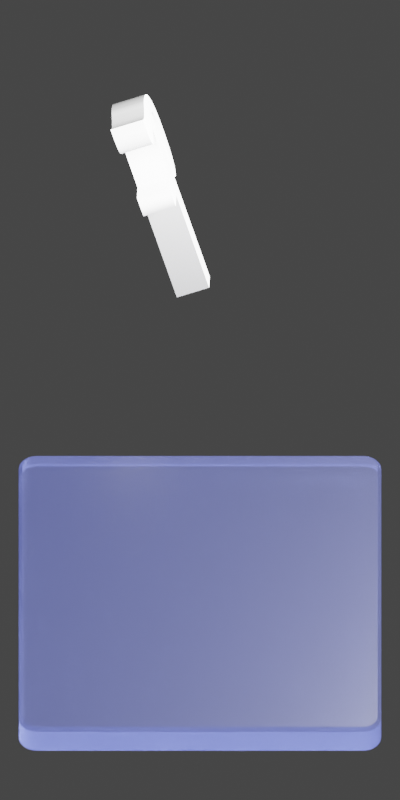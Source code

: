 # Source: Flixr.blend  (saved by Blender 3.3.6; exported with 4.5.12 LTS)
import bpy
from mathutils import Matrix  # noqa: F401  (used for matrix-valued properties, if any)

bpy.ops.wm.read_factory_settings(use_empty=True)
scene = bpy.context.scene
scene.name = 'Scene'

# ---- collections
col_collection = bpy.data.collections.new('Collection'); scene.collection.children.link(col_collection)

# ---- materials (node trees are filled in below, after node groups)
mat_material = bpy.data.materials.new('Material')
mat_material.alpha_threshold = 0.0
mat_material.roughness = 0.5
mat_material.line_color = (0.0, 0.0, 0.0, 1.0)
mat_material_001 = bpy.data.materials.new('Material.001')

# ---- node groups
ng_auto_smooth = bpy.data.node_groups.new('Auto Smooth', 'GeometryNodeTree')
_s = ng_auto_smooth.interface.new_socket(name='Geometry', in_out='OUTPUT', socket_type='NodeSocketGeometry')
_s = ng_auto_smooth.interface.new_socket(name='Geometry', in_out='INPUT', socket_type='NodeSocketGeometry')
_s = ng_auto_smooth.interface.new_socket(name='Angle', in_out='INPUT', socket_type='NodeSocketFloat')
_s.subtype = 'ANGLE'
_s.min_value = 0.0
_s.max_value = 3.142
ng_auto_smooth.is_modifier = True
_N = ng_auto_smooth.nodes; _L = ng_auto_smooth.links
n0 = _N.new('NodeGroupOutput'); n0.name = 'Group Output'; n0.location = (480, -100)
n1 = _N.new('NodeGroupInput'); n1.name = 'Group Input'; n1.location = (-420, -300)
n2 = _N.new('NodeGroupInput'); n2.name = 'Group Input.001'; n2.location = (-60, -100)
n3 = _N.new('GeometryNodeSetShadeSmooth'); n3.name = 'Set Shade Smooth'; n3.location = (120, -100)
n3.domain = 'EDGE'
n4 = _N.new('GeometryNodeSetShadeSmooth'); n4.name = 'Set Shade Smooth.001'; n4.location = (300, -100)
n5 = _N.new('GeometryNodeInputMeshEdgeAngle'); n5.name = 'Edge Angle'; n5.location = (-420, -220)
n6 = _N.new('GeometryNodeInputEdgeSmooth'); n6.name = 'Is Edge Smooth'; n6.location = (-60, -160)
n7 = _N.new('GeometryNodeInputShadeSmooth'); n7.name = 'Is Face Smooth'; n7.location = (-240, -340)
n8 = _N.new('FunctionNodeBooleanMath'); n8.name = 'Boolean Math'; n8.location = (-60, -220)
n9 = _N.new('FunctionNodeCompare'); n9.name = 'Compare'; n9.location = (-240, -180)
n9.operation = 'LESS_EQUAL'
_L.new(n5.outputs[0], n9.inputs[0])
_L.new(n4.outputs[0], n0.inputs[0])
_L.new(n1.outputs[1], n9.inputs[1])
_L.new(n9.outputs[0], n8.inputs[0])
_L.new(n7.outputs[0], n8.inputs[1])
_L.new(n2.outputs[0], n3.inputs[0])
_L.new(n6.outputs[0], n3.inputs[1])
_L.new(n3.outputs[0], n4.inputs[0])
_L.new(n8.outputs[0], n3.inputs[2])
n0.is_active_output = True

# ---- material node trees
mat_material.use_nodes = True; mat_material.node_tree.nodes.clear()
_N = mat_material.node_tree.nodes; _L = mat_material.node_tree.links
n0 = _N.new('ShaderNodeOutputMaterial'); n0.name = 'Material Output'; n0.location = (308, 300)
n1 = _N.new('ShaderNodeBsdfPrincipled'); n1.name = 'Principled BSDF'; n1.location = (18, 300)
n1.distribution = 'GGX'
n1.subsurface_method = 'RANDOM_WALK_SKIN'
n1.inputs[2].default_value = 0.25
n1.inputs[3].default_value = 1.45
n1.inputs[18].default_value = 1.0
n1.inputs[19].default_value = 0.1875
n1.inputs[20].default_value = 0.75
n1.inputs[27].default_value = (0.1845, 0.2232, 0.6445, 1.0)
n1.inputs[28].default_value = 0.25
n2 = _N.new('ShaderNodeValToRGB'); n2.name = 'ColorRamp'; n2.location = (-532, 167)
while len(n2.color_ramp.elements) > 1: n2.color_ramp.elements.remove(n2.color_ramp.elements[-1])
n2.color_ramp.elements[0].position = 0.0; n2.color_ramp.elements[0].color = (0.1845, 0.2232, 0.6445, 1.0)
_e = n2.color_ramp.elements.new(1.0); _e.color = (1.0, 1.0, 1.0, 1.0)
n2.inputs[0].default_value = 0.0
_L.new(n1.outputs[0], n0.inputs[0])
_L.new(n2.outputs[0], n1.inputs[0])
n0.is_active_output = True
mat_material_001.use_nodes = True; mat_material_001.node_tree.nodes.clear()
_N = mat_material_001.node_tree.nodes; _L = mat_material_001.node_tree.links
n0 = _N.new('ShaderNodeBsdfPrincipled'); n0.name = 'Principled BSDF'; n0.location = (10, 300)
n0.distribution = 'GGX'
n0.subsurface_method = 'RANDOM_WALK_SKIN'
n0.inputs[0].default_value = (1.0, 1.0, 1.0, 1.0)
n0.inputs[3].default_value = 1.45
n0.inputs[27].default_value = (0.0, 0.0, 0.0, 1.0)
n0.inputs[28].default_value = 1.0
n1 = _N.new('ShaderNodeOutputMaterial'); n1.name = 'Material Output'; n1.location = (300, 300)
_L.new(n0.outputs[0], n1.inputs[0])
n1.is_active_output = True

# ---- world
world_world = bpy.data.worlds.new('World'); scene.world = world_world
world_world.use_nodes = True; world_world.node_tree.nodes.clear()
_N = world_world.node_tree.nodes; _L = world_world.node_tree.links
n0 = _N.new('ShaderNodeOutputWorld'); n0.name = 'World Output'; n0.location = (300, 300)
n1 = _N.new('ShaderNodeBackground'); n1.name = 'Background'; n1.location = (10, 300)
n1.inputs[0].default_value = (0.05088, 0.05088, 0.05088, 1.0)
_L.new(n1.outputs[0], n0.inputs[0])
n0.is_active_output = True
world_world.color = (0.05088, 0.05088, 0.05088)
world_world.use_sun_shadow = False
world_world.sun_shadow_jitter_overblur = 0.0

# ---- cameras
cam_camera = bpy.data.cameras.new('Camera')
cam_camera.type = 'ORTHO'
cam_camera.clip_end = 100.0
cam_camera.ortho_scale = 4.414

# ---- lights
light_light = bpy.data.lights.new('Light', 'POINT')
light_light.transmission_factor = 0.0
light_light.energy = 1e+04
light_light.shadow_soft_size = 1.0
light_light.shadow_maximum_resolution = 0.006
light_light.use_absolute_resolution = True

# ---- meshes
me_cube = bpy.data.meshes.new('Cube')
me_cube.from_pydata([(0.0, 0.09943, -1.0), (0.0, -0.09943, -1.0), (1.0, 0.09943, 0.0), (1.0, -0.09943, 0.0), (0.0, 0.09943, 0.0), (0.0, -0.09943, 0.0), (1.0, 0.09943, -0.9), (0.9, 0.09943, -1.0), (0.9981, 0.09943, -0.9195), (0.9924, 0.09943, -0.9383), (0.9831, 0.09943, -0.9556), (0.9707, 0.09943, -0.9707), (0.9556, 0.09943, -0.9831), (0.9383, 0.09943, -0.9924), (0.9195, 0.09943, -0.9981), (0.9, -0.09943, -1.0), (1.0, -0.09943, -0.9), (0.9195, -0.09943, -0.9981), (0.9383, -0.09943, -0.9924), (0.9556, -0.09943, -0.9831), (0.9707, -0.09943, -0.9707), (0.9831, -0.09943, -0.9556), (0.9924, -0.09943, -0.9383), (0.9981, -0.09943, -0.9195)], [], [(0, 4, 2, 6, 8, 9, 10, 11, 12, 13, 14, 7), (15, 17, 18, 19, 20, 21, 22, 23, 16, 3, 5, 1), (0, 7, 15, 1), (15, 7, 14, 17), (17, 14, 13, 18), (18, 13, 12, 19), (19, 12, 11, 20), (20, 11, 10, 21), (21, 10, 9, 22), (22, 9, 8, 23), (23, 8, 6, 16), (6, 2, 3, 16)])
me_cube.polygons.foreach_set('use_smooth', [True] * 12)
_uv = me_cube.uv_layers.new(name='UVMap')
_uv.uv.foreach_set('vector', [0.375, 0.375, 0.5, 0.375, 0.5, 0.5, 0.3875, 0.5, 0.3851, 0.4998, 0.3827, 0.499, 0.3806, 0.4979, 0.3787, 0.4963, 0.3771, 0.4944, 0.376, 0.4923, 0.3752, 0.4899, 0.375, 0.4875, 0.375, 0.7625, 0.3752, 0.7601, 0.376, 0.7577, 0.3771, 0.7556, 0.3787, 0.7537, 0.3806, 0.7521, 0.3827, 0.751, 0.3851, 0.7502, 0.3875, 0.75, 0.5, 0.75, 0.5, 0.875, 0.375, 0.875, 0.25, 0.5, 0.3625, 0.5, 0.3625, 0.75, 0.25, 0.75, 0.3625, 0.75, 0.3625, 0.5, 0.3649, 0.5, 0.3649, 0.75, 0.3649, 0.75, 0.3649, 0.5, 0.3673, 0.5, 0.3673, 0.75, 0.3673, 0.75, 0.3673, 0.5, 0.3694, 0.5, 0.3694, 0.75, 0.3694, 0.75, 0.3694, 0.5, 0.375, 0.5, 0.375, 0.75, 0.375, 0.75, 0.375, 0.5, 0.3806, 0.5, 0.3806, 0.75, 0.3806, 0.75, 0.3806, 0.5, 0.3827, 0.5, 0.3827, 0.75, 0.3827, 0.75, 0.3827, 0.5, 0.3851, 0.5, 0.3851, 0.75, 0.3851, 0.75, 0.3851, 0.5, 0.3875, 0.5, 0.3875, 0.75, 0.3875, 0.5, 0.5, 0.5, 0.5, 0.75, 0.3875, 0.75])
me_cube.materials.append(mat_material)
me_cube.use_mirror_vertex_groups = False
me_cube.update()
me_text = bpy.data.meshes.new('Text')
me_text.from_pydata([(-0.1322, -0.4033, 0.04), (-0.03559, 0.04501, 0.04), (-0.04249, 0.04458, 0.04), (-0.04913, 0.04374, 0.04), (-0.05549, 0.04249, 0.04), (-0.06157, 0.04084, 0.04), (-0.06738, 0.03877, 0.04), (-0.07292, 0.03629, 0.04), (-0.07818, 0.0334, 0.04), (-0.08316, 0.0301, 0.04), (-0.08787, 0.02639, 0.04), (-0.09231, 0.02227, 0.04), (-0.09647, 0.01774, 0.04), (-0.1004, 0.0128, 0.04), (-0.1039, 0.007339, 0.04), (-0.1072, 0.001257, 0.04), (-0.1102, -0.00545, 0.04), (-0.1128, -0.01278, 0.04), (-0.1152, -0.02074, 0.04), (-0.1172, -0.02932, 0.04), (-0.1189, -0.03852, 0.04), (-0.1203, -0.04835, 0.04), (-0.1214, -0.05881, 0.04), (-0.1222, -0.06988, 0.04), (-0.1227, -0.08159, 0.04), (-0.1228, -0.09391, 0.04), (-0.1228, -0.09795, 0.04), (-0.1227, -0.1018, 0.04), (-0.1225, -0.1054, 0.04), (-0.1223, -0.1088, 0.04), (-0.122, -0.112, 0.04), (-0.1217, -0.115, 0.04), (-0.1212, -0.1177, 0.04), (-0.1207, -0.1203, 0.04), (-0.1202, -0.1227, 0.04), (-0.1196, -0.1248, 0.04), (-0.1189, -0.1268, 0.04), (-0.1181, -0.1285, 0.04), (-0.1174, -0.13, 0.04), (-0.1167, -0.1315, 0.04), (-0.1161, -0.1328, 0.04), (-0.1155, -0.134, 0.04), (-0.115, -0.1351, 0.04), (-0.1146, -0.1361, 0.04), (-0.1143, -0.137, 0.04), (-0.114, -0.1377, 0.04), (-0.1137, -0.1384, 0.04), (-0.1136, -0.1389, 0.04), (-0.1135, -0.1393, 0.04), (-0.1134, -0.1396, 0.04), (-0.1193, -0.1394, 0.04), (-0.125, -0.1391, 0.04), (-0.1304, -0.1386, 0.04), (-0.1355, -0.1379, 0.04), (-0.1404, -0.1369, 0.04), (-0.1451, -0.1358, 0.04), (-0.1494, -0.1344, 0.04), (-0.1536, -0.1328, 0.04), (-0.1574, -0.1311, 0.04), (-0.161, -0.1291, 0.04), (-0.1644, -0.1269, 0.04), (-0.1675, -0.1245, 0.04), (-0.1703, -0.1218, 0.04), (-0.1729, -0.1189, 0.04), (-0.1752, -0.1157, 0.04), (-0.1773, -0.1122, 0.04), (-0.1792, -0.1084, 0.04), (-0.1808, -0.1044, 0.04), (-0.1822, -0.1001, 0.04), (-0.1833, -0.09552, 0.04), (-0.1841, -0.09066, 0.04), (-0.1848, -0.08553, 0.04), (-0.1851, -0.08013, 0.04), (-0.1852, -0.07445, 0.04), (-0.1851, -0.06657, 0.04), (-0.1846, -0.0588, 0.04), (-0.1838, -0.05115, 0.04), (-0.1826, -0.04362, 0.04), (-0.1812, -0.0362, 0.04), (-0.1794, -0.0289, 0.04), (-0.1773, -0.02171, 0.04), (-0.1748, -0.01465, 0.04), (-0.172, -0.007694, 0.04), (-0.1689, -0.000859, 0.04), (-0.1655, 0.005859, 0.04), (-0.1618, 0.01246, 0.04), (-0.1577, 0.0189, 0.04), (-0.1532, 0.02513, 0.04), (-0.1483, 0.03115, 0.04), (-0.143, 0.03696, 0.04), (-0.1373, 0.04256, 0.04), (-0.1313, 0.04795, 0.04), (-0.1249, 0.05313, 0.04), (-0.1181, 0.0581, 0.04), (-0.1109, 0.06286, 0.04), (-0.1033, 0.06741, 0.04), (-0.09529, 0.07175, 0.04), (-0.08693, 0.07588, 0.04), (-0.07818, 0.07974, 0.04), (-0.06904, 0.08327, 0.04), (-0.05952, 0.08645, 0.04), (-0.0496, 0.08931, 0.04), (-0.03931, 0.09182, 0.04), (-0.02862, 0.094, 0.04), (-0.01755, 0.09585, 0.04), (-0.006093, 0.09736, 0.04), (0.005753, 0.09854, 0.04), (0.01798, 0.09937, 0.04), (0.0306, 0.09988, 0.04), (0.04361, 0.1, 0.04), (0.04637, 0.1, 0.04), (0.04928, 0.09995, 0.04), (0.05233, 0.09984, 0.04), (0.05554, 0.09967, 0.04), (0.0589, 0.09946, 0.04), (0.0624, 0.09921, 0.04), (0.06606, 0.0989, 0.04), (0.06986, 0.09855, 0.04), (0.07381, 0.09816, 0.04), (0.07791, 0.09771, 0.04), (0.08216, 0.09723, 0.04), (0.08656, 0.09669, 0.04), (0.09442, 0.09594, 0.04), (0.1019, 0.09525, 0.04), (0.109, 0.09463, 0.04), (0.1156, 0.09408, 0.04), (0.1219, 0.09359, 0.04), (0.1278, 0.09317, 0.04), (0.1333, 0.09281, 0.04), (0.1385, 0.09251, 0.04), (0.1432, 0.09229, 0.04), (0.1475, 0.09212, 0.04), (0.1515, 0.09202, 0.04), (0.155, 0.09199, 0.04), (0.1609, 0.09205, 0.04), (0.1666, 0.09222, 0.04), (0.1721, 0.09249, 0.04), (0.1775, 0.09289, 0.04), (0.1828, 0.09339, 0.04), (0.1879, 0.094, 0.04), (0.1929, 0.09473, 0.04), (0.1977, 0.09557, 0.04), (0.2023, 0.09652, 0.04), (0.2068, 0.09758, 0.04), (0.2112, 0.09876, 0.04), (0.2154, 0.1, 0.04), (0.2151, 0.09894, 0.04), (0.2147, 0.09763, 0.04), (0.2142, 0.09612, 0.04), (0.2137, 0.09442, 0.04), (0.2132, 0.09251, 0.04), (0.2126, 0.0904, 0.04), (0.2119, 0.08809, 0.04), (0.2112, 0.08558, 0.04), (0.2105, 0.08287, 0.04), (0.2097, 0.07996, 0.04), (0.2089, 0.07685, 0.04), (0.208, 0.07354, 0.04), (0.2071, 0.07017, 0.04), (0.206, 0.06688, 0.04), (0.2048, 0.06368, 0.04), (0.2035, 0.06056, 0.04), (0.2021, 0.05753, 0.04), (0.2006, 0.05458, 0.04), (0.1989, 0.05171, 0.04), (0.1972, 0.04893, 0.04), (0.1953, 0.04623, 0.04), (0.1933, 0.04361, 0.04), (0.1911, 0.04108, 0.04), (0.1889, 0.03864, 0.04), (0.1866, 0.0363, 0.04), (0.1841, 0.0341, 0.04), (0.1814, 0.03203, 0.04), (0.1787, 0.0301, 0.04), (0.1758, 0.0283, 0.04), (0.1727, 0.02664, 0.04), (0.1695, 0.02511, 0.04), (0.1662, 0.02372, 0.04), (0.1628, 0.02247, 0.04), (0.1592, 0.02134, 0.04), (0.1555, 0.02036, 0.04), (0.1517, 0.01951, 0.04), (0.145, 0.0196, 0.04), (0.1381, 0.01986, 0.04), (0.1309, 0.02031, 0.04), (0.1236, 0.02093, 0.04), (0.1161, 0.02172, 0.04), (0.1084, 0.0227, 0.04), (0.1004, 0.02385, 0.04), (0.0923, 0.02518, 0.04), (0.08396, 0.02668, 0.04), (0.07541, 0.02836, 0.04), (0.06666, 0.03022, 0.04), (0.0577, 0.03226, 0.04), (0.02952, -0.1013, 0.04), (0.1275, -0.1013, 0.04), (0.1168, -0.151, 0.04), (0.01878, -0.151, 0.04), (-0.03559, -0.4033, 0.04), (-0.1322, -0.4033, -0.04), (-0.03559, 0.04501, -0.04), (-0.04249, 0.04458, -0.04), (-0.04913, 0.04374, -0.04), (-0.05549, 0.04249, -0.04), (-0.06157, 0.04084, -0.04), (-0.06738, 0.03877, -0.04), (-0.07292, 0.03629, -0.04), (-0.07818, 0.0334, -0.04), (-0.08316, 0.0301, -0.04), (-0.08787, 0.02639, -0.04), (-0.09231, 0.02227, -0.04), (-0.09647, 0.01774, -0.04), (-0.1004, 0.0128, -0.04), (-0.1039, 0.007339, -0.04), (-0.1072, 0.001257, -0.04), (-0.1102, -0.00545, -0.04), (-0.1128, -0.01278, -0.04), (-0.1152, -0.02074, -0.04), (-0.1172, -0.02932, -0.04), (-0.1189, -0.03852, -0.04), (-0.1203, -0.04835, -0.04), (-0.1214, -0.05881, -0.04), (-0.1222, -0.06988, -0.04), (-0.1227, -0.08159, -0.04), (-0.1228, -0.09391, -0.04), (-0.1228, -0.09795, -0.04), (-0.1227, -0.1018, -0.04), (-0.1225, -0.1054, -0.04), (-0.1223, -0.1088, -0.04), (-0.122, -0.112, -0.04), (-0.1217, -0.115, -0.04), (-0.1212, -0.1177, -0.04), (-0.1207, -0.1203, -0.04), (-0.1202, -0.1227, -0.04), (-0.1196, -0.1248, -0.04), (-0.1189, -0.1268, -0.04), (-0.1181, -0.1285, -0.04), (-0.1174, -0.13, -0.04), (-0.1167, -0.1315, -0.04), (-0.1161, -0.1328, -0.04), (-0.1155, -0.134, -0.04), (-0.115, -0.1351, -0.04), (-0.1146, -0.1361, -0.04), (-0.1143, -0.137, -0.04), (-0.114, -0.1377, -0.04), (-0.1137, -0.1384, -0.04), (-0.1136, -0.1389, -0.04), (-0.1135, -0.1393, -0.04), (-0.1134, -0.1396, -0.04), (-0.1193, -0.1394, -0.04), (-0.125, -0.1391, -0.04), (-0.1304, -0.1386, -0.04), (-0.1355, -0.1379, -0.04), (-0.1404, -0.1369, -0.04), (-0.1451, -0.1358, -0.04), (-0.1494, -0.1344, -0.04), (-0.1536, -0.1328, -0.04), (-0.1574, -0.1311, -0.04), (-0.161, -0.1291, -0.04), (-0.1644, -0.1269, -0.04), (-0.1675, -0.1245, -0.04), (-0.1703, -0.1218, -0.04), (-0.1729, -0.1189, -0.04), (-0.1752, -0.1157, -0.04), (-0.1773, -0.1122, -0.04), (-0.1792, -0.1084, -0.04), (-0.1808, -0.1044, -0.04), (-0.1822, -0.1001, -0.04), (-0.1833, -0.09552, -0.04), (-0.1841, -0.09066, -0.04), (-0.1848, -0.08553, -0.04), (-0.1851, -0.08013, -0.04), (-0.1852, -0.07445, -0.04), (-0.1851, -0.06657, -0.04), (-0.1846, -0.0588, -0.04), (-0.1838, -0.05115, -0.04), (-0.1826, -0.04362, -0.04), (-0.1812, -0.0362, -0.04), (-0.1794, -0.0289, -0.04), (-0.1773, -0.02171, -0.04), (-0.1748, -0.01465, -0.04), (-0.172, -0.007694, -0.04), (-0.1689, -0.000859, -0.04), (-0.1655, 0.005859, -0.04), (-0.1618, 0.01246, -0.04), (-0.1577, 0.0189, -0.04), (-0.1532, 0.02513, -0.04), (-0.1483, 0.03115, -0.04), (-0.143, 0.03696, -0.04), (-0.1373, 0.04256, -0.04), (-0.1313, 0.04795, -0.04), (-0.1249, 0.05313, -0.04), (-0.1181, 0.0581, -0.04), (-0.1109, 0.06286, -0.04), (-0.1033, 0.06741, -0.04), (-0.09529, 0.07175, -0.04), (-0.08693, 0.07588, -0.04), (-0.07818, 0.07974, -0.04), (-0.06904, 0.08327, -0.04), (-0.05952, 0.08645, -0.04), (-0.0496, 0.08931, -0.04), (-0.03931, 0.09182, -0.04), (-0.02862, 0.094, -0.04), (-0.01755, 0.09585, -0.04), (-0.006093, 0.09736, -0.04), (0.005753, 0.09854, -0.04), (0.01798, 0.09937, -0.04), (0.0306, 0.09988, -0.04), (0.04361, 0.1, -0.04), (0.04637, 0.1, -0.04), (0.04928, 0.09995, -0.04), (0.05233, 0.09984, -0.04), (0.05554, 0.09967, -0.04), (0.0589, 0.09946, -0.04), (0.0624, 0.09921, -0.04), (0.06606, 0.0989, -0.04), (0.06986, 0.09855, -0.04), (0.07381, 0.09816, -0.04), (0.07791, 0.09771, -0.04), (0.08216, 0.09723, -0.04), (0.08656, 0.09669, -0.04), (0.09442, 0.09594, -0.04), (0.1019, 0.09525, -0.04), (0.109, 0.09463, -0.04), (0.1156, 0.09408, -0.04), (0.1219, 0.09359, -0.04), (0.1278, 0.09317, -0.04), (0.1333, 0.09281, -0.04), (0.1385, 0.09251, -0.04), (0.1432, 0.09229, -0.04), (0.1475, 0.09212, -0.04), (0.1515, 0.09202, -0.04), (0.155, 0.09199, -0.04), (0.1609, 0.09205, -0.04), (0.1666, 0.09222, -0.04), (0.1721, 0.09249, -0.04), (0.1775, 0.09289, -0.04), (0.1828, 0.09339, -0.04), (0.1879, 0.094, -0.04), (0.1929, 0.09473, -0.04), (0.1977, 0.09557, -0.04), (0.2023, 0.09652, -0.04), (0.2068, 0.09758, -0.04), (0.2112, 0.09876, -0.04), (0.2154, 0.1, -0.04), (0.2151, 0.09894, -0.04), (0.2147, 0.09763, -0.04), (0.2142, 0.09612, -0.04), (0.2137, 0.09442, -0.04), (0.2132, 0.09251, -0.04), (0.2126, 0.0904, -0.04), (0.2119, 0.08809, -0.04), (0.2112, 0.08558, -0.04), (0.2105, 0.08287, -0.04), (0.2097, 0.07996, -0.04), (0.2089, 0.07685, -0.04), (0.208, 0.07354, -0.04), (0.2071, 0.07017, -0.04), (0.206, 0.06688, -0.04), (0.2048, 0.06368, -0.04), (0.2035, 0.06056, -0.04), (0.2021, 0.05753, -0.04), (0.2006, 0.05458, -0.04), (0.1989, 0.05171, -0.04), (0.1972, 0.04893, -0.04), (0.1953, 0.04623, -0.04), (0.1933, 0.04361, -0.04), (0.1911, 0.04108, -0.04), (0.1889, 0.03864, -0.04), (0.1866, 0.0363, -0.04), (0.1841, 0.0341, -0.04), (0.1814, 0.03203, -0.04), (0.1787, 0.0301, -0.04), (0.1758, 0.0283, -0.04), (0.1727, 0.02664, -0.04), (0.1695, 0.02511, -0.04), (0.1662, 0.02372, -0.04), (0.1628, 0.02247, -0.04), (0.1592, 0.02134, -0.04), (0.1555, 0.02036, -0.04), (0.1517, 0.01951, -0.04), (0.145, 0.0196, -0.04), (0.1381, 0.01986, -0.04), (0.1309, 0.02031, -0.04), (0.1236, 0.02093, -0.04), (0.1161, 0.02172, -0.04), (0.1084, 0.0227, -0.04), (0.1004, 0.02385, -0.04), (0.0923, 0.02518, -0.04), (0.08396, 0.02668, -0.04), (0.07541, 0.02836, -0.04), (0.06666, 0.03022, -0.04), (0.0577, 0.03226, -0.04), (0.02952, -0.1013, -0.04), (0.1275, -0.1013, -0.04), (0.1168, -0.151, -0.04), (0.01878, -0.151, -0.04), (-0.03559, -0.4033, -0.04), (-0.1322, -0.4033, -0.04), (-0.1322, -0.4033, 0.04), (-0.03559, 0.04501, -0.04), (-0.03559, 0.04501, 0.04), (-0.04249, 0.04458, -0.04), (-0.04249, 0.04458, 0.04), (-0.04913, 0.04374, -0.04), (-0.04913, 0.04374, 0.04), (-0.05549, 0.04249, -0.04), (-0.05549, 0.04249, 0.04), (-0.06157, 0.04084, -0.04), (-0.06157, 0.04084, 0.04), (-0.06738, 0.03877, -0.04), (-0.06738, 0.03877, 0.04), (-0.07292, 0.03629, -0.04), (-0.07292, 0.03629, 0.04), (-0.07818, 0.0334, -0.04), (-0.07818, 0.0334, 0.04), (-0.08316, 0.0301, -0.04), (-0.08316, 0.0301, 0.04), (-0.08787, 0.02639, -0.04), (-0.08787, 0.02639, 0.04), (-0.09231, 0.02227, -0.04), (-0.09231, 0.02227, 0.04), (-0.09647, 0.01774, -0.04), (-0.09647, 0.01774, 0.04), (-0.1004, 0.0128, -0.04), (-0.1004, 0.0128, 0.04), (-0.1039, 0.007339, -0.04), (-0.1039, 0.007339, 0.04), (-0.1072, 0.001257, -0.04), (-0.1072, 0.001257, 0.04), (-0.1102, -0.00545, -0.04), (-0.1102, -0.00545, 0.04), (-0.1128, -0.01278, -0.04), (-0.1128, -0.01278, 0.04), (-0.1152, -0.02074, -0.04), (-0.1152, -0.02074, 0.04), (-0.1172, -0.02932, -0.04), (-0.1172, -0.02932, 0.04), (-0.1189, -0.03852, -0.04), (-0.1189, -0.03852, 0.04), (-0.1203, -0.04835, -0.04), (-0.1203, -0.04835, 0.04), (-0.1214, -0.05881, -0.04), (-0.1214, -0.05881, 0.04), (-0.1222, -0.06988, -0.04), (-0.1222, -0.06988, 0.04), (-0.1227, -0.08159, -0.04), (-0.1227, -0.08159, 0.04), (-0.1228, -0.09391, -0.04), (-0.1228, -0.09391, 0.04), (-0.1228, -0.09795, -0.04), (-0.1228, -0.09795, 0.04), (-0.1227, -0.1018, -0.04), (-0.1227, -0.1018, 0.04), (-0.1225, -0.1054, -0.04), (-0.1225, -0.1054, 0.04), (-0.1223, -0.1088, -0.04), (-0.1223, -0.1088, 0.04), (-0.122, -0.112, -0.04), (-0.122, -0.112, 0.04), (-0.1217, -0.115, -0.04), (-0.1217, -0.115, 0.04), (-0.1212, -0.1177, -0.04), (-0.1212, -0.1177, 0.04), (-0.1207, -0.1203, -0.04), (-0.1207, -0.1203, 0.04), (-0.1202, -0.1227, -0.04), (-0.1202, -0.1227, 0.04), (-0.1196, -0.1248, -0.04), (-0.1196, -0.1248, 0.04), (-0.1189, -0.1268, -0.04), (-0.1189, -0.1268, 0.04), (-0.1181, -0.1285, -0.04), (-0.1181, -0.1285, 0.04), (-0.1174, -0.13, -0.04), (-0.1174, -0.13, 0.04), (-0.1167, -0.1315, -0.04), (-0.1167, -0.1315, 0.04), (-0.1161, -0.1328, -0.04), (-0.1161, -0.1328, 0.04), (-0.1155, -0.134, -0.04), (-0.1155, -0.134, 0.04), (-0.115, -0.1351, -0.04), (-0.115, -0.1351, 0.04), (-0.1146, -0.1361, -0.04), (-0.1146, -0.1361, 0.04), (-0.1143, -0.137, -0.04), (-0.1143, -0.137, 0.04), (-0.114, -0.1377, -0.04), (-0.114, -0.1377, 0.04), (-0.1137, -0.1384, -0.04), (-0.1137, -0.1384, 0.04), (-0.1136, -0.1389, -0.04), (-0.1136, -0.1389, 0.04), (-0.1135, -0.1393, -0.04), (-0.1135, -0.1393, 0.04), (-0.1134, -0.1396, -0.04), (-0.1134, -0.1396, 0.04), (-0.1193, -0.1394, -0.04), (-0.1193, -0.1394, 0.04), (-0.125, -0.1391, -0.04), (-0.125, -0.1391, 0.04), (-0.1304, -0.1386, -0.04), (-0.1304, -0.1386, 0.04), (-0.1355, -0.1379, -0.04), (-0.1355, -0.1379, 0.04), (-0.1404, -0.1369, -0.04), (-0.1404, -0.1369, 0.04), (-0.1451, -0.1358, -0.04), (-0.1451, -0.1358, 0.04), (-0.1494, -0.1344, -0.04), (-0.1494, -0.1344, 0.04), (-0.1536, -0.1328, -0.04), (-0.1536, -0.1328, 0.04), (-0.1574, -0.1311, -0.04), (-0.1574, -0.1311, 0.04), (-0.161, -0.1291, -0.04), (-0.161, -0.1291, 0.04), (-0.1644, -0.1269, -0.04), (-0.1644, -0.1269, 0.04), (-0.1675, -0.1245, -0.04), (-0.1675, -0.1245, 0.04), (-0.1703, -0.1218, -0.04), (-0.1703, -0.1218, 0.04), (-0.1729, -0.1189, -0.04), (-0.1729, -0.1189, 0.04), (-0.1752, -0.1157, -0.04), (-0.1752, -0.1157, 0.04), (-0.1773, -0.1122, -0.04), (-0.1773, -0.1122, 0.04), (-0.1792, -0.1084, -0.04), (-0.1792, -0.1084, 0.04), (-0.1808, -0.1044, -0.04), (-0.1808, -0.1044, 0.04), (-0.1822, -0.1001, -0.04), (-0.1822, -0.1001, 0.04), (-0.1833, -0.09552, -0.04), (-0.1833, -0.09552, 0.04), (-0.1841, -0.09066, -0.04), (-0.1841, -0.09066, 0.04), (-0.1848, -0.08553, -0.04), (-0.1848, -0.08553, 0.04), (-0.1851, -0.08013, -0.04), (-0.1851, -0.08013, 0.04), (-0.1852, -0.07445, -0.04), (-0.1852, -0.07445, 0.04), (-0.1851, -0.06657, -0.04), (-0.1851, -0.06657, 0.04), (-0.1846, -0.0588, -0.04), (-0.1846, -0.0588, 0.04), (-0.1838, -0.05115, -0.04), (-0.1838, -0.05115, 0.04), (-0.1826, -0.04362, -0.04), (-0.1826, -0.04362, 0.04), (-0.1812, -0.0362, -0.04), (-0.1812, -0.0362, 0.04), (-0.1794, -0.0289, -0.04), (-0.1794, -0.0289, 0.04), (-0.1773, -0.02171, -0.04), (-0.1773, -0.02171, 0.04), (-0.1748, -0.01465, -0.04), (-0.1748, -0.01465, 0.04), (-0.172, -0.007694, -0.04), (-0.172, -0.007694, 0.04), (-0.1689, -0.000859, -0.04), (-0.1689, -0.000859, 0.04), (-0.1655, 0.005859, -0.04), (-0.1655, 0.005859, 0.04), (-0.1618, 0.01246, -0.04), (-0.1618, 0.01246, 0.04), (-0.1577, 0.0189, -0.04), (-0.1577, 0.0189, 0.04), (-0.1532, 0.02513, -0.04), (-0.1532, 0.02513, 0.04), (-0.1483, 0.03115, -0.04), (-0.1483, 0.03115, 0.04), (-0.143, 0.03696, -0.04), (-0.143, 0.03696, 0.04), (-0.1373, 0.04256, -0.04), (-0.1373, 0.04256, 0.04), (-0.1313, 0.04795, -0.04), (-0.1313, 0.04795, 0.04), (-0.1249, 0.05313, -0.04), (-0.1249, 0.05313, 0.04), (-0.1181, 0.0581, -0.04), (-0.1181, 0.0581, 0.04), (-0.1109, 0.06286, -0.04), (-0.1109, 0.06286, 0.04), (-0.1033, 0.06741, -0.04), (-0.1033, 0.06741, 0.04), (-0.09529, 0.07175, -0.04), (-0.09529, 0.07175, 0.04), (-0.08693, 0.07588, -0.04), (-0.08693, 0.07588, 0.04), (-0.07818, 0.07974, -0.04), (-0.07818, 0.07974, 0.04), (-0.06904, 0.08327, -0.04), (-0.06904, 0.08327, 0.04), (-0.05952, 0.08645, -0.04), (-0.05952, 0.08645, 0.04), (-0.0496, 0.08931, -0.04), (-0.0496, 0.08931, 0.04), (-0.03931, 0.09182, -0.04), (-0.03931, 0.09182, 0.04), (-0.02862, 0.094, -0.04), (-0.02862, 0.094, 0.04), (-0.01755, 0.09585, -0.04), (-0.01755, 0.09585, 0.04), (-0.006093, 0.09736, -0.04), (-0.006093, 0.09736, 0.04), (0.005753, 0.09854, -0.04), (0.005753, 0.09854, 0.04), (0.01798, 0.09937, -0.04), (0.01798, 0.09937, 0.04), (0.0306, 0.09988, -0.04), (0.0306, 0.09988, 0.04), (0.04361, 0.1, -0.04), (0.04361, 0.1, 0.04), (0.04637, 0.1, -0.04), (0.04637, 0.1, 0.04), (0.04928, 0.09995, -0.04), (0.04928, 0.09995, 0.04), (0.05233, 0.09984, -0.04), (0.05233, 0.09984, 0.04), (0.05554, 0.09967, -0.04), (0.05554, 0.09967, 0.04), (0.0589, 0.09946, -0.04), (0.0589, 0.09946, 0.04), (0.0624, 0.09921, -0.04), (0.0624, 0.09921, 0.04), (0.06606, 0.0989, -0.04), (0.06606, 0.0989, 0.04), (0.06986, 0.09855, -0.04), (0.06986, 0.09855, 0.04), (0.07381, 0.09816, -0.04), (0.07381, 0.09816, 0.04), (0.07791, 0.09771, -0.04), (0.07791, 0.09771, 0.04), (0.08216, 0.09723, -0.04), (0.08216, 0.09723, 0.04), (0.08656, 0.09669, -0.04), (0.08656, 0.09669, 0.04), (0.09442, 0.09594, -0.04), (0.09442, 0.09594, 0.04), (0.1019, 0.09525, -0.04), (0.1019, 0.09525, 0.04), (0.109, 0.09463, -0.04), (0.109, 0.09463, 0.04), (0.1156, 0.09408, -0.04), (0.1156, 0.09408, 0.04), (0.1219, 0.09359, -0.04), (0.1219, 0.09359, 0.04), (0.1278, 0.09317, -0.04), (0.1278, 0.09317, 0.04), (0.1333, 0.09281, -0.04), (0.1333, 0.09281, 0.04), (0.1385, 0.09251, -0.04), (0.1385, 0.09251, 0.04), (0.1432, 0.09229, -0.04), (0.1432, 0.09229, 0.04), (0.1475, 0.09212, -0.04), (0.1475, 0.09212, 0.04), (0.1515, 0.09202, -0.04), (0.1515, 0.09202, 0.04), (0.155, 0.09199, -0.04), (0.155, 0.09199, 0.04), (0.1609, 0.09205, -0.04), (0.1609, 0.09205, 0.04), (0.1666, 0.09222, -0.04), (0.1666, 0.09222, 0.04), (0.1721, 0.09249, -0.04), (0.1721, 0.09249, 0.04), (0.1775, 0.09289, -0.04), (0.1775, 0.09289, 0.04), (0.1828, 0.09339, -0.04), (0.1828, 0.09339, 0.04), (0.1879, 0.094, -0.04), (0.1879, 0.094, 0.04), (0.1929, 0.09473, -0.04), (0.1929, 0.09473, 0.04), (0.1977, 0.09557, -0.04), (0.1977, 0.09557, 0.04), (0.2023, 0.09652, -0.04), (0.2023, 0.09652, 0.04), (0.2068, 0.09758, -0.04), (0.2068, 0.09758, 0.04), (0.2112, 0.09876, -0.04), (0.2112, 0.09876, 0.04), (0.2154, 0.1, -0.04), (0.2154, 0.1, 0.04), (0.2151, 0.09894, -0.04), (0.2151, 0.09894, 0.04), (0.2147, 0.09763, -0.04), (0.2147, 0.09763, 0.04), (0.2142, 0.09612, -0.04), (0.2142, 0.09612, 0.04), (0.2137, 0.09442, -0.04), (0.2137, 0.09442, 0.04), (0.2132, 0.09251, -0.04), (0.2132, 0.09251, 0.04), (0.2126, 0.0904, -0.04), (0.2126, 0.0904, 0.04), (0.2119, 0.08809, -0.04), (0.2119, 0.08809, 0.04), (0.2112, 0.08558, -0.04), (0.2112, 0.08558, 0.04), (0.2105, 0.08287, -0.04), (0.2105, 0.08287, 0.04), (0.2097, 0.07996, -0.04), (0.2097, 0.07996, 0.04), (0.2089, 0.07685, -0.04), (0.2089, 0.07685, 0.04), (0.208, 0.07354, -0.04), (0.208, 0.07354, 0.04), (0.2071, 0.07017, -0.04), (0.2071, 0.07017, 0.04), (0.206, 0.06688, -0.04), (0.206, 0.06688, 0.04), (0.2048, 0.06368, -0.04), (0.2048, 0.06368, 0.04), (0.2035, 0.06056, -0.04), (0.2035, 0.06056, 0.04), (0.2021, 0.05753, -0.04), (0.2021, 0.05753, 0.04), (0.2006, 0.05458, -0.04), (0.2006, 0.05458, 0.04), (0.1989, 0.05171, -0.04), (0.1989, 0.05171, 0.04), (0.1972, 0.04893, -0.04), (0.1972, 0.04893, 0.04), (0.1953, 0.04623, -0.04), (0.1953, 0.04623, 0.04), (0.1933, 0.04361, -0.04), (0.1933, 0.04361, 0.04), (0.1911, 0.04108, -0.04), (0.1911, 0.04108, 0.04), (0.1889, 0.03864, -0.04), (0.1889, 0.03864, 0.04), (0.1866, 0.0363, -0.04), (0.1866, 0.0363, 0.04), (0.1841, 0.0341, -0.04), (0.1841, 0.0341, 0.04), (0.1814, 0.03203, -0.04), (0.1814, 0.03203, 0.04), (0.1787, 0.0301, -0.04), (0.1787, 0.0301, 0.04), (0.1758, 0.0283, -0.04), (0.1758, 0.0283, 0.04), (0.1727, 0.02664, -0.04), (0.1727, 0.02664, 0.04), (0.1695, 0.02511, -0.04), (0.1695, 0.02511, 0.04), (0.1662, 0.02372, -0.04), (0.1662, 0.02372, 0.04), (0.1628, 0.02247, -0.04), (0.1628, 0.02247, 0.04), (0.1592, 0.02134, -0.04), (0.1592, 0.02134, 0.04), (0.1555, 0.02036, -0.04), (0.1555, 0.02036, 0.04), (0.1517, 0.01951, -0.04), (0.1517, 0.01951, 0.04), (0.145, 0.0196, -0.04), (0.145, 0.0196, 0.04), (0.1381, 0.01986, -0.04), (0.1381, 0.01986, 0.04), (0.1309, 0.02031, -0.04), (0.1309, 0.02031, 0.04), (0.1236, 0.02093, -0.04), (0.1236, 0.02093, 0.04), (0.1161, 0.02172, -0.04), (0.1161, 0.02172, 0.04), (0.1084, 0.0227, -0.04), (0.1084, 0.0227, 0.04), (0.1004, 0.02385, -0.04), (0.1004, 0.02385, 0.04), (0.0923, 0.02518, -0.04), (0.0923, 0.02518, 0.04), (0.08396, 0.02668, -0.04), (0.08396, 0.02668, 0.04), (0.07541, 0.02836, -0.04), (0.07541, 0.02836, 0.04), (0.06666, 0.03022, -0.04), (0.06666, 0.03022, 0.04), (0.0577, 0.03226, -0.04), (0.0577, 0.03226, 0.04), (0.02952, -0.1013, -0.04), (0.02952, -0.1013, 0.04), (0.1275, -0.1013, -0.04), (0.1275, -0.1013, 0.04), (0.1168, -0.151, -0.04), (0.1168, -0.151, 0.04), (0.01878, -0.151, -0.04), (0.01878, -0.151, 0.04), (-0.03559, -0.4033, -0.04), (-0.03559, -0.4033, 0.04)], [], [(108, 110, 109), (144, 146, 145), (108, 111, 110), (108, 112, 111), (107, 112, 108), (107, 113, 112), (107, 114, 113), (107, 115, 114), (106, 115, 107), (106, 116, 115), (144, 147, 146), (106, 117, 116), (143, 147, 144), (106, 118, 117), (105, 118, 106), (105, 119, 118), (105, 120, 119), (143, 148, 147), (142, 148, 143), (104, 120, 105), (104, 121, 120), (104, 122, 121), (141, 148, 142), (141, 149, 148), (104, 123, 122), (103, 123, 104), (140, 149, 141), (103, 124, 123), (139, 149, 140), (103, 125, 124), (139, 150, 149), (103, 126, 125), (102, 126, 103), (138, 150, 139), (102, 127, 126), (137, 150, 138), (102, 128, 127), (136, 150, 137), (102, 129, 128), (102, 130, 129), (136, 151, 150), (135, 151, 136), (102, 131, 130), (134, 151, 135), (102, 132, 131), (133, 151, 134), (102, 133, 132), (102, 151, 133), (101, 151, 102), (101, 152, 151), (100, 152, 101), (100, 153, 152), (99, 153, 100), (99, 154, 153), (98, 154, 99), (98, 155, 154), (98, 156, 155), (97, 156, 98), (97, 157, 156), (96, 157, 97), (96, 158, 157), (95, 158, 96), (95, 159, 158), (94, 159, 95), (94, 160, 159), (94, 161, 160), (93, 161, 94), (93, 162, 161), (92, 162, 93), (92, 163, 162), (92, 164, 163), (91, 164, 92), (91, 165, 164), (91, 166, 165), (90, 1, 91), (1, 166, 91), (1, 167, 166), (90, 2, 1), (0, 193, 1), (193, 167, 1), (90, 3, 2), (90, 4, 3), (193, 168, 167), (89, 4, 90), (89, 5, 4), (193, 169, 168), (89, 6, 5), (89, 7, 6), (193, 170, 169), (88, 7, 89), (193, 171, 170), (88, 8, 7), (193, 172, 171), (88, 9, 8), (0, 194, 193), (192, 172, 193), (192, 173, 172), (87, 9, 88), (191, 173, 192), (87, 10, 9), (191, 174, 173), (190, 174, 191), (190, 175, 174), (189, 175, 190), (189, 176, 175), (87, 11, 10), (188, 176, 189), (86, 11, 87), (188, 177, 176), (187, 177, 188), (187, 178, 177), (186, 178, 187), (186, 179, 178), (86, 12, 11), (185, 179, 186), (185, 180, 179), (184, 180, 185), (184, 181, 180), (183, 181, 184), (182, 181, 183), (85, 12, 86), (85, 13, 12), (85, 14, 13), (84, 14, 85), (84, 15, 14), (83, 15, 84), (83, 16, 15), (82, 16, 83), (82, 17, 16), (81, 17, 82), (81, 18, 17), (80, 18, 81), (80, 19, 18), (79, 19, 80), (78, 19, 79), (78, 20, 19), (77, 20, 78), (77, 21, 20), (76, 21, 77), (76, 22, 21), (75, 22, 76), (74, 22, 75), (74, 23, 22), (73, 23, 74), (73, 24, 23), (72, 24, 73), (71, 24, 72), (71, 25, 24), (70, 25, 71), (69, 25, 70), (69, 26, 25), (68, 26, 69), (68, 27, 26), (67, 27, 68), (0, 197, 194), (197, 195, 194), (197, 196, 195), (67, 28, 27), (66, 28, 67), (66, 29, 28), (65, 29, 66), (65, 30, 29), (65, 31, 30), (64, 31, 65), (64, 32, 31), (63, 32, 64), (63, 33, 32), (62, 33, 63), (62, 34, 33), (61, 34, 62), (61, 35, 34), (60, 35, 61), (60, 36, 35), (60, 37, 36), (59, 37, 60), (59, 38, 37), (58, 38, 59), (58, 39, 38), (57, 39, 58), (57, 40, 39), (57, 41, 40), (56, 41, 57), (56, 42, 41), (55, 42, 56), (55, 43, 42), (54, 43, 55), (54, 44, 43), (53, 44, 54), (53, 45, 44), (53, 46, 45), (52, 46, 53), (52, 47, 46), (51, 47, 52), (51, 48, 47), (50, 48, 51), (50, 49, 48), (0, 198, 197), (307, 308, 309), (343, 344, 345), (307, 309, 310), (307, 310, 311), (306, 307, 311), (306, 311, 312), (306, 312, 313), (306, 313, 314), (305, 306, 314), (305, 314, 315), (343, 345, 346), (305, 315, 316), (342, 343, 346), (305, 316, 317), (304, 305, 317), (304, 317, 318), (304, 318, 319), (342, 346, 347), (341, 342, 347), (303, 304, 319), (303, 319, 320), (303, 320, 321), (340, 341, 347), (340, 347, 348), (303, 321, 322), (302, 303, 322), (339, 340, 348), (302, 322, 323), (338, 339, 348), (302, 323, 324), (338, 348, 349), (302, 324, 325), (301, 302, 325), (337, 338, 349), (301, 325, 326), (336, 337, 349), (301, 326, 327), (335, 336, 349), (301, 327, 328), (301, 328, 329), (335, 349, 350), (334, 335, 350), (301, 329, 330), (333, 334, 350), (301, 330, 331), (332, 333, 350), (301, 331, 332), (301, 332, 350), (300, 301, 350), (300, 350, 351), (299, 300, 351), (299, 351, 352), (298, 299, 352), (298, 352, 353), (297, 298, 353), (297, 353, 354), (297, 354, 355), (296, 297, 355), (296, 355, 356), (295, 296, 356), (295, 356, 357), (294, 295, 357), (294, 357, 358), (293, 294, 358), (293, 358, 359), (293, 359, 360), (292, 293, 360), (292, 360, 361), (291, 292, 361), (291, 361, 362), (291, 362, 363), (290, 291, 363), (290, 363, 364), (290, 364, 365), (289, 290, 200), (200, 290, 365), (200, 365, 366), (289, 200, 201), (199, 200, 392), (392, 200, 366), (289, 201, 202), (289, 202, 203), (392, 366, 367), (288, 289, 203), (288, 203, 204), (392, 367, 368), (288, 204, 205), (288, 205, 206), (392, 368, 369), (287, 288, 206), (392, 369, 370), (287, 206, 207), (392, 370, 371), (287, 207, 208), (199, 392, 393), (391, 392, 371), (391, 371, 372), (286, 287, 208), (390, 391, 372), (286, 208, 209), (390, 372, 373), (389, 390, 373), (389, 373, 374), (388, 389, 374), (388, 374, 375), (286, 209, 210), (387, 388, 375), (285, 286, 210), (387, 375, 376), (386, 387, 376), (386, 376, 377), (385, 386, 377), (385, 377, 378), (285, 210, 211), (384, 385, 378), (384, 378, 379), (383, 384, 379), (383, 379, 380), (382, 383, 380), (381, 382, 380), (284, 285, 211), (284, 211, 212), (284, 212, 213), (283, 284, 213), (283, 213, 214), (282, 283, 214), (282, 214, 215), (281, 282, 215), (281, 215, 216), (280, 281, 216), (280, 216, 217), (279, 280, 217), (279, 217, 218), (278, 279, 218), (277, 278, 218), (277, 218, 219), (276, 277, 219), (276, 219, 220), (275, 276, 220), (275, 220, 221), (274, 275, 221), (273, 274, 221), (273, 221, 222), (272, 273, 222), (272, 222, 223), (271, 272, 223), (270, 271, 223), (270, 223, 224), (269, 270, 224), (268, 269, 224), (268, 224, 225), (267, 268, 225), (267, 225, 226), (266, 267, 226), (199, 393, 396), (396, 393, 394), (396, 394, 395), (266, 226, 227), (265, 266, 227), (265, 227, 228), (264, 265, 228), (264, 228, 229), (264, 229, 230), (263, 264, 230), (263, 230, 231), (262, 263, 231), (262, 231, 232), (261, 262, 232), (261, 232, 233), (260, 261, 233), (260, 233, 234), (259, 260, 234), (259, 234, 235), (259, 235, 236), (258, 259, 236), (258, 236, 237), (257, 258, 237), (257, 237, 238), (256, 257, 238), (256, 238, 239), (256, 239, 240), (255, 256, 240), (255, 240, 241), (254, 255, 241), (254, 241, 242), (253, 254, 242), (253, 242, 243), (252, 253, 243), (252, 243, 244), (252, 244, 245), (251, 252, 245), (251, 245, 246), (250, 251, 246), (250, 246, 247), (249, 250, 247), (249, 247, 248), (199, 396, 397), (399, 401, 400, 398), (401, 403, 402, 400), (403, 405, 404, 402), (405, 407, 406, 404), (407, 409, 408, 406), (409, 411, 410, 408), (411, 413, 412, 410), (413, 415, 414, 412), (415, 417, 416, 414), (417, 419, 418, 416), (419, 421, 420, 418), (421, 423, 422, 420), (423, 425, 424, 422), (425, 427, 426, 424), (427, 429, 428, 426), (429, 431, 430, 428), (431, 433, 432, 430), (433, 435, 434, 432), (435, 437, 436, 434), (437, 439, 438, 436), (439, 441, 440, 438), (441, 443, 442, 440), (443, 445, 444, 442), (445, 447, 446, 444), (447, 449, 448, 446), (449, 451, 450, 448), (451, 453, 452, 450), (453, 455, 454, 452), (455, 457, 456, 454), (457, 459, 458, 456), (459, 461, 460, 458), (461, 463, 462, 460), (463, 465, 464, 462), (465, 467, 466, 464), (467, 469, 468, 466), (469, 471, 470, 468), (471, 473, 472, 470), (473, 475, 474, 472), (475, 477, 476, 474), (477, 479, 478, 476), (479, 481, 480, 478), (481, 483, 482, 480), (483, 485, 484, 482), (485, 487, 486, 484), (487, 489, 488, 486), (489, 491, 490, 488), (491, 493, 492, 490), (493, 495, 494, 492), (495, 497, 496, 494), (497, 499, 498, 496), (499, 501, 500, 498), (501, 503, 502, 500), (503, 505, 504, 502), (505, 507, 506, 504), (507, 509, 508, 506), (509, 511, 510, 508), (511, 513, 512, 510), (513, 515, 514, 512), (515, 517, 516, 514), (517, 519, 518, 516), (519, 521, 520, 518), (521, 523, 522, 520), (523, 525, 524, 522), (525, 527, 526, 524), (527, 529, 528, 526), (529, 531, 530, 528), (531, 533, 532, 530), (533, 535, 534, 532), (535, 537, 536, 534), (537, 539, 538, 536), (539, 541, 540, 538), (541, 543, 542, 540), (543, 545, 544, 542), (545, 547, 546, 544), (547, 549, 548, 546), (549, 551, 550, 548), (551, 553, 552, 550), (553, 555, 554, 552), (555, 557, 556, 554), (557, 559, 558, 556), (559, 561, 560, 558), (561, 563, 562, 560), (563, 565, 564, 562), (565, 567, 566, 564), (567, 569, 568, 566), (569, 571, 570, 568), (571, 573, 572, 570), (573, 575, 574, 572), (575, 577, 576, 574), (577, 579, 578, 576), (579, 581, 580, 578), (581, 583, 582, 580), (583, 585, 584, 582), (585, 587, 586, 584), (587, 589, 588, 586), (589, 591, 590, 588), (591, 593, 592, 590), (593, 595, 594, 592), (595, 597, 596, 594), (597, 599, 598, 596), (599, 601, 600, 598), (601, 603, 602, 600), (603, 605, 604, 602), (605, 607, 606, 604), (607, 609, 608, 606), (609, 611, 610, 608), (611, 613, 612, 610), (613, 615, 614, 612), (615, 617, 616, 614), (617, 619, 618, 616), (619, 621, 620, 618), (621, 623, 622, 620), (623, 625, 624, 622), (625, 627, 626, 624), (627, 629, 628, 626), (629, 631, 630, 628), (631, 633, 632, 630), (633, 635, 634, 632), (635, 637, 636, 634), (637, 639, 638, 636), (639, 641, 640, 638), (641, 643, 642, 640), (643, 645, 644, 642), (645, 647, 646, 644), (647, 649, 648, 646), (649, 651, 650, 648), (651, 653, 652, 650), (653, 655, 654, 652), (655, 657, 656, 654), (657, 659, 658, 656), (659, 661, 660, 658), (661, 663, 662, 660), (663, 665, 664, 662), (665, 667, 666, 664), (667, 669, 668, 666), (669, 671, 670, 668), (671, 673, 672, 670), (673, 675, 674, 672), (675, 677, 676, 674), (677, 679, 678, 676), (679, 681, 680, 678), (681, 683, 682, 680), (683, 685, 684, 682), (685, 687, 686, 684), (687, 689, 688, 686), (689, 691, 690, 688), (691, 693, 692, 690), (693, 695, 694, 692), (695, 697, 696, 694), (697, 699, 698, 696), (699, 701, 700, 698), (701, 703, 702, 700), (703, 705, 704, 702), (705, 707, 706, 704), (707, 709, 708, 706), (709, 711, 710, 708), (711, 713, 712, 710), (713, 715, 714, 712), (715, 717, 716, 714), (717, 719, 718, 716), (719, 721, 720, 718), (721, 723, 722, 720), (723, 725, 724, 722), (725, 727, 726, 724), (727, 729, 728, 726), (729, 731, 730, 728), (731, 733, 732, 730), (733, 735, 734, 732), (735, 737, 736, 734), (737, 739, 738, 736), (739, 741, 740, 738), (741, 743, 742, 740), (743, 745, 744, 742), (745, 747, 746, 744), (747, 749, 748, 746), (749, 751, 750, 748), (751, 753, 752, 750), (753, 755, 754, 752), (755, 757, 756, 754), (757, 759, 758, 756), (759, 761, 760, 758), (761, 763, 762, 760), (763, 765, 764, 762), (765, 767, 766, 764), (767, 769, 768, 766), (769, 771, 770, 768), (771, 773, 772, 770), (773, 775, 774, 772), (775, 777, 776, 774), (777, 779, 778, 776), (779, 781, 780, 778), (781, 783, 782, 780), (783, 785, 784, 782), (785, 787, 786, 784), (787, 789, 788, 786), (789, 791, 790, 788), (791, 793, 792, 790), (793, 795, 794, 792), (795, 399, 398, 794)])
me_text.polygons.foreach_set('use_smooth', [0, 0, 0, 0, 0, 0, 0, 0, 0, 0, 0, 0, 0, 0, 0, 0, 0, 0, 0, 0, 0, 0, 0, 0, 0, 0, 0, 0, 0, 0, 0, 0, 0, 0, 0, 0, 0, 0, 0, 0, 0, 0, 0, 0, 0, 0, 0, 0, 0, 0, 0, 0, 0, 0, 0, 0, 0, 0, 0, 0, 0, 0, 0, 0, 0, 0, 0, 0, 0, 0, 0, 0, 0, 0, 0, 0, 0, 0, 0, 0, 0, 0, 0, 0, 0, 0, 0, 0, 0, 0, 0, 0, 0, 0, 0, 0, 0, 0, 0, 0, 0, 0, 0, 0, 0, 0, 0, 0, 0, 0, 0, 0, 0, 0, 0, 0, 0, 0, 0, 0, 0, 0, 0, 0, 0, 0, 0, 0, 0, 0, 0, 0, 0, 0, 0, 0, 0, 0, 0, 0, 0, 0, 0, 0, 0, 0, 0, 0, 0, 0, 0, 0, 0, 0, 0, 0, 0, 0, 0, 0, 0, 0, 0, 0, 0, 0, 0, 0, 0, 0, 0, 0, 0, 0, 0, 0, 0, 0, 0, 0, 0, 0, 0, 0, 0, 0, 0, 0, 0, 0, 0, 0, 0, 0, 0, 0, 0, 0, 0, 0, 0, 0, 0, 0, 0, 0, 0, 0, 0, 0, 0, 0, 0, 0, 0, 0, 0, 0, 0, 0, 0, 0, 0, 0, 0, 0, 0, 0, 0, 0, 0, 0, 0, 0, 0, 0, 0, 0, 0, 0, 0, 0, 0, 0, 0, 0, 0, 0, 0, 0, 0, 0, 0, 0, 0, 0, 0, 0, 0, 0, 0, 0, 0, 0, 0, 0, 0, 0, 0, 0, 0, 0, 0, 0, 0, 0, 0, 0, 0, 0, 0, 0, 0, 0, 0, 0, 0, 0, 0, 0, 0, 0, 0, 0, 0, 0, 0, 0, 0, 0, 0, 0, 0, 0, 0, 0, 0, 0, 0, 0, 0, 0, 0, 0, 0, 0, 0, 0, 0, 0, 0, 0, 0, 0, 0, 0, 0, 0, 0, 0, 0, 0, 0, 0, 0, 0, 0, 0, 0, 0, 0, 0, 0, 0, 0, 0, 0, 0, 0, 0, 0, 0, 0, 0, 0, 0, 0, 0, 0, 0, 0, 0, 0, 0, 0, 0, 0, 0, 0, 0, 0, 0, 0, 0, 0, 0, 0, 0, 0, 0, 0, 0, 0, 0, 0, 0, 0, 0, 0, 0, 0, 0, 0, 0, 1, 1, 1, 1, 1, 1, 1, 1, 1, 1, 1, 1, 1, 1, 1, 1, 1, 1, 1, 1, 1, 1, 1, 1, 1, 1, 1, 1, 1, 1, 1, 1, 1, 1, 1, 1, 1, 1, 1, 1, 1, 1, 1, 1, 1, 1, 1, 1, 1, 1, 1, 1, 1, 1, 1, 1, 1, 1, 1, 1, 1, 1, 1, 1, 1, 1, 1, 1, 1, 1, 1, 1, 1, 1, 1, 1, 1, 1, 1, 1, 1, 1, 1, 1, 1, 1, 1, 1, 1, 1, 1, 1, 1, 1, 1, 1, 1, 1, 1, 1, 1, 1, 1, 1, 1, 1, 1, 1, 1, 1, 1, 1, 1, 1, 1, 1, 1, 1, 1, 1, 1, 1, 1, 1, 1, 1, 1, 1, 1, 1, 1, 1, 1, 1, 1, 1, 1, 1, 1, 1, 1, 1, 1, 1, 1, 1, 1, 1, 1, 1, 1, 1, 1, 1, 1, 1, 1, 1, 1, 1, 1, 1, 1, 1, 1, 1, 1, 1, 1, 1, 1, 1, 1, 1, 1, 1, 1, 1, 1, 1, 1, 1, 1, 1, 1, 1, 1, 1, 1, 1, 1, 1, 1, 1, 1, 1, 1, 1, 1])
_uv = me_text.uv_layers.new(name='UVMap')
_uv.uv.foreach_set('vector', [0.5455, 0.0, 0.5556, 0.0, 0.5505, 0.0, 0.7273, 0.0, 0.7374, 0.0, 0.7323, 0.0, 0.5455, 0.0, 0.5606, 0.0, 0.5556, 0.0, 0.5455, 0.0, 0.5657, 0.0, 0.5606, 0.0, 0.5404, 0.0, 0.5657, 0.0, 0.5455, 0.0, 0.5404, 0.0, 0.5707, 0.0, 0.5657, 0.0, 0.5404, 0.0, 0.5758, 0.0, 0.5707, 0.0, 0.5404, 0.0, 0.5808, 0.0, 0.5758, 0.0, 0.5354, 0.0, 0.5808, 0.0, 0.5404, 0.0, 0.5354, 0.0, 0.5859, 0.0, 0.5808, 0.0, 0.7273, 0.0, 0.7424, 0.0, 0.7374, 0.0, 0.5354, 0.0, 0.5909, 0.0, 0.5859, 0.0, 0.7222, 0.0, 0.7424, 0.0, 0.7273, 0.0, 0.5354, 0.0, 0.596, 0.0, 0.5909, 0.0, 0.5303, 0.0, 0.596, 0.0, 0.5354, 0.0, 0.5303, 0.0, 0.601, 0.0, 0.596, 0.0, 0.5303, 0.0, 0.6061, 0.0, 0.601, 0.0, 0.7222, 0.0, 0.7475, 0.0, 0.7424, 0.0, 0.7172, 0.0, 0.7475, 0.0, 0.7222, 0.0, 0.5253, 0.0, 0.6061, 0.0, 0.5303, 0.0, 0.5253, 0.0, 0.6111, 0.0, 0.6061, 0.0, 0.5253, 0.0, 0.6162, 0.0, 0.6111, 0.0, 0.7121, 0.0, 0.7475, 0.0, 0.7172, 0.0, 0.7121, 0.0, 0.7525, 0.0, 0.7475, 0.0, 0.5253, 0.0, 0.6212, 0.0, 0.6162, 0.0, 0.5202, 0.0, 0.6212, 0.0, 0.5253, 0.0, 0.7071, 0.0, 0.7525, 0.0, 0.7121, 0.0, 0.5202, 0.0, 0.6263, 0.0, 0.6212, 0.0, 0.702, 0.0, 0.7525, 0.0, 0.7071, 0.0, 0.5202, 0.0, 0.6313, 0.0, 0.6263, 0.0, 0.702, 0.0, 0.7576, 0.0, 0.7525, 0.0, 0.5202, 0.0, 0.6364, 0.0, 0.6313, 0.0, 0.5152, 0.0, 0.6364, 0.0, 0.5202, 0.0, 0.697, 0.0, 0.7576, 0.0, 0.702, 0.0, 0.5152, 0.0, 0.6414, 0.0, 0.6364, 0.0, 0.6919, 0.0, 0.7576, 0.0, 0.697, 0.0, 0.5152, 0.0, 0.6465, 0.0, 0.6414, 0.0, 0.6869, 0.0, 0.7576, 0.0, 0.6919, 0.0, 0.5152, 0.0, 0.6515, 0.0, 0.6465, 0.0, 0.5152, 0.0, 0.6566, 0.0, 0.6515, 0.0, 0.6869, 0.0, 0.7626, 0.0, 0.7576, 0.0, 0.6818, 0.0, 0.7626, 0.0, 0.6869, 0.0, 0.5152, 0.0, 0.6616, 0.0, 0.6566, 0.0, 0.6768, 0.0, 0.7626, 0.0, 0.6818, 0.0, 0.5152, 0.0, 0.6667, 0.0, 0.6616, 0.0, 0.6717, 0.0, 0.7626, 0.0, 0.6768, 0.0, 0.5152, 0.0, 0.6717, 0.0, 0.6667, 0.0, 0.5152, 0.0, 0.7626, 0.0, 0.6717, 0.0, 0.5101, 0.0, 0.7626, 0.0, 0.5152, 0.0, 0.5101, 0.0, 0.7677, 0.0, 0.7626, 0.0, 0.5051, 0.0, 0.7677, 0.0, 0.5101, 0.0, 0.5051, 0.0, 0.7727, 0.0, 0.7677, 0.0, 0.5, 0.0, 0.7727, 0.0, 0.5051, 0.0, 0.5, 0.0, 0.7778, 0.0, 0.7727, 0.0, 0.4949, 0.0, 0.7778, 0.0, 0.5, 0.0, 0.4949, 0.0, 0.7828, 0.0, 0.7778, 0.0, 0.4949, 0.0, 0.7879, 0.0, 0.7828, 0.0, 0.4899, 0.0, 0.7879, 0.0, 0.4949, 0.0, 0.4899, 0.0, 0.7929, 0.0, 0.7879, 0.0, 0.4848, 0.0, 0.7929, 0.0, 0.4899, 0.0, 0.4848, 0.0, 0.798, 0.0, 0.7929, 0.0, 0.4798, 0.0, 0.798, 0.0, 0.4848, 0.0, 0.4798, 0.0, 0.803, 0.0, 0.798, 0.0, 0.4747, 0.0, 0.803, 0.0, 0.4798, 0.0, 0.4747, 0.0, 0.8081, 0.0, 0.803, 0.0, 0.4747, 0.0, 0.8131, 0.0, 0.8081, 0.0, 0.4697, 0.0, 0.8131, 0.0, 0.4747, 0.0, 0.4697, 0.0, 0.8182, 0.0, 0.8131, 0.0, 0.4646, 0.0, 0.8182, 0.0, 0.4697, 0.0, 0.4646, 0.0, 0.8232, 0.0, 0.8182, 0.0, 0.4646, 0.0, 0.8283, 0.0, 0.8232, 0.0, 0.4596, 0.0, 0.8283, 0.0, 0.4646, 0.0, 0.4596, 0.0, 0.8333, 0.0, 0.8283, 0.0, 0.4596, 0.0, 0.8384, 0.0, 0.8333, 0.0, 0.4545, 0.0, 0.005051, 0.0, 0.4596, 0.0, 0.005051, 0.0, 0.8384, 0.0, 0.4596, 0.0, 0.005051, 0.0, 0.8434, 0.0, 0.8384, 0.0, 0.4545, 0.0, 0.0101, 0.0, 0.005051, 0.0, 0.0, 0.0, 0.9747, 0.0, 0.005051, 0.0, 0.9747, 0.0, 0.8434, 0.0, 0.005051, 0.0, 0.4545, 0.0, 0.01515, 0.0, 0.0101, 0.0, 0.4545, 0.0, 0.0202, 0.0, 0.01515, 0.0, 0.9747, 0.0, 0.8485, 0.0, 0.8434, 0.0, 0.4495, 0.0, 0.0202, 0.0, 0.4545, 0.0, 0.4495, 0.0, 0.02525, 0.0, 0.0202, 0.0, 0.9747, 0.0, 0.8535, 0.0, 0.8485, 0.0, 0.4495, 0.0, 0.0303, 0.0, 0.02525, 0.0, 0.4495, 0.0, 0.03535, 0.0, 0.0303, 0.0, 0.9747, 0.0, 0.8586, 0.0, 0.8535, 0.0, 0.4444, 0.0, 0.03535, 0.0, 0.4495, 0.0, 0.9747, 0.0, 0.8636, 0.0, 0.8586, 0.0, 0.4444, 0.0, 0.0404, 0.0, 0.03535, 0.0, 0.9747, 0.0, 0.8687, 0.0, 0.8636, 0.0, 0.4444, 0.0, 0.04545, 0.0, 0.0404, 0.0, 0.0, 0.0, 0.9798, 0.0, 0.9747, 0.0, 0.9697, 0.0, 0.8687, 0.0, 0.9747, 0.0, 0.9697, 0.0, 0.8737, 0.0, 0.8687, 0.0, 0.4394, 0.0, 0.04545, 0.0, 0.4444, 0.0, 0.9646, 0.0, 0.8737, 0.0, 0.9697, 0.0, 0.4394, 0.0, 0.05051, 0.0, 0.04545, 0.0, 0.9646, 0.0, 0.8788, 0.0, 0.8737, 0.0, 0.9596, 0.0, 0.8788, 0.0, 0.9646, 0.0, 0.9596, 0.0, 0.8838, 0.0, 0.8788, 0.0, 0.9545, 0.0, 0.8838, 0.0, 0.9596, 0.0, 0.9545, 0.0, 0.8889, 0.0, 0.8838, 0.0, 0.4394, 0.0, 0.05556, 0.0, 0.05051, 0.0, 0.9495, 0.0, 0.8889, 0.0, 0.9545, 0.0, 0.4343, 0.0, 0.05556, 0.0, 0.4394, 0.0, 0.9495, 0.0, 0.8939, 0.0, 0.8889, 0.0, 0.9444, 0.0, 0.8939, 0.0, 0.9495, 0.0, 0.9444, 0.0, 0.899, 0.0, 0.8939, 0.0, 0.9394, 0.0, 0.899, 0.0, 0.9444, 0.0, 0.9394, 0.0, 0.904, 0.0, 0.899, 0.0, 0.4343, 0.0, 0.06061, 0.0, 0.05556, 0.0, 0.9343, 0.0, 0.904, 0.0, 0.9394, 0.0, 0.9343, 0.0, 0.9091, 0.0, 0.904, 0.0, 0.9293, 0.0, 0.9091, 0.0, 0.9343, 0.0, 0.9293, 0.0, 0.9141, 0.0, 0.9091, 0.0, 0.9242, 0.0, 0.9141, 0.0, 0.9293, 0.0, 0.9192, 0.0, 0.9141, 0.0, 0.9242, 0.0, 0.4293, 0.0, 0.06061, 0.0, 0.4343, 0.0, 0.4293, 0.0, 0.06566, 0.0, 0.06061, 0.0, 0.4293, 0.0, 0.07071, 0.0, 0.06566, 0.0, 0.4242, 0.0, 0.07071, 0.0, 0.4293, 0.0, 0.4242, 0.0, 0.07576, 0.0, 0.07071, 0.0, 0.4192, 0.0, 0.07576, 0.0, 0.4242, 0.0, 0.4192, 0.0, 0.08081, 0.0, 0.07576, 0.0, 0.4141, 0.0, 0.08081, 0.0, 0.4192, 0.0, 0.4141, 0.0, 0.08586, 0.0, 0.08081, 0.0, 0.4091, 0.0, 0.08586, 0.0, 0.4141, 0.0, 0.4091, 0.0, 0.09091, 0.0, 0.08586, 0.0, 0.404, 0.0, 0.09091, 0.0, 0.4091, 0.0, 0.404, 0.0, 0.09596, 0.0, 0.09091, 0.0, 0.399, 0.0, 0.09596, 0.0, 0.404, 0.0, 0.3939, 0.0, 0.09596, 0.0, 0.399, 0.0, 0.3939, 0.0, 0.101, 0.0, 0.09596, 0.0, 0.3889, 0.0, 0.101, 0.0, 0.3939, 0.0, 0.3889, 0.0, 0.1061, 0.0, 0.101, 0.0, 0.3838, 0.0, 0.1061, 0.0, 0.3889, 0.0, 0.3838, 0.0, 0.1111, 0.0, 0.1061, 0.0, 0.3788, 0.0, 0.1111, 0.0, 0.3838, 0.0, 0.3737, 0.0, 0.1111, 0.0, 0.3788, 0.0, 0.3737, 0.0, 0.1162, 0.0, 0.1111, 0.0, 0.3687, 0.0, 0.1162, 0.0, 0.3737, 0.0, 0.3687, 0.0, 0.1212, 0.0, 0.1162, 0.0, 0.3636, 0.0, 0.1212, 0.0, 0.3687, 0.0, 0.3586, 0.0, 0.1212, 0.0, 0.3636, 0.0, 0.3586, 0.0, 0.1263, 0.0, 0.1212, 0.0, 0.3535, 0.0, 0.1263, 0.0, 0.3586, 0.0, 0.3485, 0.0, 0.1263, 0.0, 0.3535, 0.0, 0.3485, 0.0, 0.1313, 0.0, 0.1263, 0.0, 0.3434, 0.0, 0.1313, 0.0, 0.3485, 0.0, 0.3434, 0.0, 0.1364, 0.0, 0.1313, 0.0, 0.3384, 0.0, 0.1364, 0.0, 0.3434, 0.0, 0.0, 0.0, 0.9949, 0.0, 0.9798, 0.0, 0.9949, 0.0, 0.9848, 0.0, 0.9798, 0.0, 0.9949, 0.0, 0.9899, 0.0, 0.9848, 0.0, 0.3384, 0.0, 0.1414, 0.0, 0.1364, 0.0, 0.3333, 0.0, 0.1414, 0.0, 0.3384, 0.0, 0.3333, 0.0, 0.1465, 0.0, 0.1414, 0.0, 0.3283, 0.0, 0.1465, 0.0, 0.3333, 0.0, 0.3283, 0.0, 0.1515, 0.0, 0.1465, 0.0, 0.3283, 0.0, 0.1566, 0.0, 0.1515, 0.0, 0.3232, 0.0, 0.1566, 0.0, 0.3283, 0.0, 0.3232, 0.0, 0.1616, 0.0, 0.1566, 0.0, 0.3182, 0.0, 0.1616, 0.0, 0.3232, 0.0, 0.3182, 0.0, 0.1667, 0.0, 0.1616, 0.0, 0.3131, 0.0, 0.1667, 0.0, 0.3182, 0.0, 0.3131, 0.0, 0.1717, 0.0, 0.1667, 0.0, 0.3081, 0.0, 0.1717, 0.0, 0.3131, 0.0, 0.3081, 0.0, 0.1768, 0.0, 0.1717, 0.0, 0.303, 0.0, 0.1768, 0.0, 0.3081, 0.0, 0.303, 0.0, 0.1818, 0.0, 0.1768, 0.0, 0.303, 0.0, 0.1869, 0.0, 0.1818, 0.0, 0.298, 0.0, 0.1869, 0.0, 0.303, 0.0, 0.298, 0.0, 0.1919, 0.0, 0.1869, 0.0, 0.2929, 0.0, 0.1919, 0.0, 0.298, 0.0, 0.2929, 0.0, 0.197, 0.0, 0.1919, 0.0, 0.2879, 0.0, 0.197, 0.0, 0.2929, 0.0, 0.2879, 0.0, 0.202, 0.0, 0.197, 0.0, 0.2879, 0.0, 0.2071, 0.0, 0.202, 0.0, 0.2828, 0.0, 0.2071, 0.0, 0.2879, 0.0, 0.2828, 0.0, 0.2121, 0.0, 0.2071, 0.0, 0.2778, 0.0, 0.2121, 0.0, 0.2828, 0.0, 0.2778, 0.0, 0.2172, 0.0, 0.2121, 0.0, 0.2727, 0.0, 0.2172, 0.0, 0.2778, 0.0, 0.2727, 0.0, 0.2222, 0.0, 0.2172, 0.0, 0.2677, 0.0, 0.2222, 0.0, 0.2727, 0.0, 0.2677, 0.0, 0.2273, 0.0, 0.2222, 0.0, 0.2677, 0.0, 0.2323, 0.0, 0.2273, 0.0, 0.2626, 0.0, 0.2323, 0.0, 0.2677, 0.0, 0.2626, 0.0, 0.2374, 0.0, 0.2323, 0.0, 0.2576, 0.0, 0.2374, 0.0, 0.2626, 0.0, 0.2576, 0.0, 0.2424, 0.0, 0.2374, 0.0, 0.2525, 0.0, 0.2424, 0.0, 0.2576, 0.0, 0.2525, 0.0, 0.2475, 0.0, 0.2424, 0.0, 0.0, 0.0, 1.0, 0.0, 0.9949, 0.0, 0.5455, 0.0, 0.5505, 0.0, 0.5556, 0.0, 0.7273, 0.0, 0.7323, 0.0, 0.7374, 0.0, 0.5455, 0.0, 0.5556, 0.0, 0.5606, 0.0, 0.5455, 0.0, 0.5606, 0.0, 0.5657, 0.0, 0.5404, 0.0, 0.5455, 0.0, 0.5657, 0.0, 0.5404, 0.0, 0.5657, 0.0, 0.5707, 0.0, 0.5404, 0.0, 0.5707, 0.0, 0.5758, 0.0, 0.5404, 0.0, 0.5758, 0.0, 0.5808, 0.0, 0.5354, 0.0, 0.5404, 0.0, 0.5808, 0.0, 0.5354, 0.0, 0.5808, 0.0, 0.5859, 0.0, 0.7273, 0.0, 0.7374, 0.0, 0.7424, 0.0, 0.5354, 0.0, 0.5859, 0.0, 0.5909, 0.0, 0.7222, 0.0, 0.7273, 0.0, 0.7424, 0.0, 0.5354, 0.0, 0.5909, 0.0, 0.596, 0.0, 0.5303, 0.0, 0.5354, 0.0, 0.596, 0.0, 0.5303, 0.0, 0.596, 0.0, 0.601, 0.0, 0.5303, 0.0, 0.601, 0.0, 0.6061, 0.0, 0.7222, 0.0, 0.7424, 0.0, 0.7475, 0.0, 0.7172, 0.0, 0.7222, 0.0, 0.7475, 0.0, 0.5253, 0.0, 0.5303, 0.0, 0.6061, 0.0, 0.5253, 0.0, 0.6061, 0.0, 0.6111, 0.0, 0.5253, 0.0, 0.6111, 0.0, 0.6162, 0.0, 0.7121, 0.0, 0.7172, 0.0, 0.7475, 0.0, 0.7121, 0.0, 0.7475, 0.0, 0.7525, 0.0, 0.5253, 0.0, 0.6162, 0.0, 0.6212, 0.0, 0.5202, 0.0, 0.5253, 0.0, 0.6212, 0.0, 0.7071, 0.0, 0.7121, 0.0, 0.7525, 0.0, 0.5202, 0.0, 0.6212, 0.0, 0.6263, 0.0, 0.702, 0.0, 0.7071, 0.0, 0.7525, 0.0, 0.5202, 0.0, 0.6263, 0.0, 0.6313, 0.0, 0.702, 0.0, 0.7525, 0.0, 0.7576, 0.0, 0.5202, 0.0, 0.6313, 0.0, 0.6364, 0.0, 0.5152, 0.0, 0.5202, 0.0, 0.6364, 0.0, 0.697, 0.0, 0.702, 0.0, 0.7576, 0.0, 0.5152, 0.0, 0.6364, 0.0, 0.6414, 0.0, 0.6919, 0.0, 0.697, 0.0, 0.7576, 0.0, 0.5152, 0.0, 0.6414, 0.0, 0.6465, 0.0, 0.6869, 0.0, 0.6919, 0.0, 0.7576, 0.0, 0.5152, 0.0, 0.6465, 0.0, 0.6515, 0.0, 0.5152, 0.0, 0.6515, 0.0, 0.6566, 0.0, 0.6869, 0.0, 0.7576, 0.0, 0.7626, 0.0, 0.6818, 0.0, 0.6869, 0.0, 0.7626, 0.0, 0.5152, 0.0, 0.6566, 0.0, 0.6616, 0.0, 0.6768, 0.0, 0.6818, 0.0, 0.7626, 0.0, 0.5152, 0.0, 0.6616, 0.0, 0.6667, 0.0, 0.6717, 0.0, 0.6768, 0.0, 0.7626, 0.0, 0.5152, 0.0, 0.6667, 0.0, 0.6717, 0.0, 0.5152, 0.0, 0.6717, 0.0, 0.7626, 0.0, 0.5101, 0.0, 0.5152, 0.0, 0.7626, 0.0, 0.5101, 0.0, 0.7626, 0.0, 0.7677, 0.0, 0.5051, 0.0, 0.5101, 0.0, 0.7677, 0.0, 0.5051, 0.0, 0.7677, 0.0, 0.7727, 0.0, 0.5, 0.0, 0.5051, 0.0, 0.7727, 0.0, 0.5, 0.0, 0.7727, 0.0, 0.7778, 0.0, 0.4949, 0.0, 0.5, 0.0, 0.7778, 0.0, 0.4949, 0.0, 0.7778, 0.0, 0.7828, 0.0, 0.4949, 0.0, 0.7828, 0.0, 0.7879, 0.0, 0.4899, 0.0, 0.4949, 0.0, 0.7879, 0.0, 0.4899, 0.0, 0.7879, 0.0, 0.7929, 0.0, 0.4848, 0.0, 0.4899, 0.0, 0.7929, 0.0, 0.4848, 0.0, 0.7929, 0.0, 0.798, 0.0, 0.4798, 0.0, 0.4848, 0.0, 0.798, 0.0, 0.4798, 0.0, 0.798, 0.0, 0.803, 0.0, 0.4747, 0.0, 0.4798, 0.0, 0.803, 0.0, 0.4747, 0.0, 0.803, 0.0, 0.8081, 0.0, 0.4747, 0.0, 0.8081, 0.0, 0.8131, 0.0, 0.4697, 0.0, 0.4747, 0.0, 0.8131, 0.0, 0.4697, 0.0, 0.8131, 0.0, 0.8182, 0.0, 0.4646, 0.0, 0.4697, 0.0, 0.8182, 0.0, 0.4646, 0.0, 0.8182, 0.0, 0.8232, 0.0, 0.4646, 0.0, 0.8232, 0.0, 0.8283, 0.0, 0.4596, 0.0, 0.4646, 0.0, 0.8283, 0.0, 0.4596, 0.0, 0.8283, 0.0, 0.8333, 0.0, 0.4596, 0.0, 0.8333, 0.0, 0.8384, 0.0, 0.4545, 0.0, 0.4596, 0.0, 0.005051, 0.0, 0.005051, 0.0, 0.4596, 0.0, 0.8384, 0.0, 0.005051, 0.0, 0.8384, 0.0, 0.8434, 0.0, 0.4545, 0.0, 0.005051, 0.0, 0.0101, 0.0, 0.0, 0.0, 0.005051, 0.0, 0.9747, 0.0, 0.9747, 0.0, 0.005051, 0.0, 0.8434, 0.0, 0.4545, 0.0, 0.0101, 0.0, 0.01515, 0.0, 0.4545, 0.0, 0.01515, 0.0, 0.0202, 0.0, 0.9747, 0.0, 0.8434, 0.0, 0.8485, 0.0, 0.4495, 0.0, 0.4545, 0.0, 0.0202, 0.0, 0.4495, 0.0, 0.0202, 0.0, 0.02525, 0.0, 0.9747, 0.0, 0.8485, 0.0, 0.8535, 0.0, 0.4495, 0.0, 0.02525, 0.0, 0.0303, 0.0, 0.4495, 0.0, 0.0303, 0.0, 0.03535, 0.0, 0.9747, 0.0, 0.8535, 0.0, 0.8586, 0.0, 0.4444, 0.0, 0.4495, 0.0, 0.03535, 0.0, 0.9747, 0.0, 0.8586, 0.0, 0.8636, 0.0, 0.4444, 0.0, 0.03535, 0.0, 0.0404, 0.0, 0.9747, 0.0, 0.8636, 0.0, 0.8687, 0.0, 0.4444, 0.0, 0.0404, 0.0, 0.04545, 0.0, 0.0, 0.0, 0.9747, 0.0, 0.9798, 0.0, 0.9697, 0.0, 0.9747, 0.0, 0.8687, 0.0, 0.9697, 0.0, 0.8687, 0.0, 0.8737, 0.0, 0.4394, 0.0, 0.4444, 0.0, 0.04545, 0.0, 0.9646, 0.0, 0.9697, 0.0, 0.8737, 0.0, 0.4394, 0.0, 0.04545, 0.0, 0.05051, 0.0, 0.9646, 0.0, 0.8737, 0.0, 0.8788, 0.0, 0.9596, 0.0, 0.9646, 0.0, 0.8788, 0.0, 0.9596, 0.0, 0.8788, 0.0, 0.8838, 0.0, 0.9545, 0.0, 0.9596, 0.0, 0.8838, 0.0, 0.9545, 0.0, 0.8838, 0.0, 0.8889, 0.0, 0.4394, 0.0, 0.05051, 0.0, 0.05556, 0.0, 0.9495, 0.0, 0.9545, 0.0, 0.8889, 0.0, 0.4343, 0.0, 0.4394, 0.0, 0.05556, 0.0, 0.9495, 0.0, 0.8889, 0.0, 0.8939, 0.0, 0.9444, 0.0, 0.9495, 0.0, 0.8939, 0.0, 0.9444, 0.0, 0.8939, 0.0, 0.899, 0.0, 0.9394, 0.0, 0.9444, 0.0, 0.899, 0.0, 0.9394, 0.0, 0.899, 0.0, 0.904, 0.0, 0.4343, 0.0, 0.05556, 0.0, 0.06061, 0.0, 0.9343, 0.0, 0.9394, 0.0, 0.904, 0.0, 0.9343, 0.0, 0.904, 0.0, 0.9091, 0.0, 0.9293, 0.0, 0.9343, 0.0, 0.9091, 0.0, 0.9293, 0.0, 0.9091, 0.0, 0.9141, 0.0, 0.9242, 0.0, 0.9293, 0.0, 0.9141, 0.0, 0.9192, 0.0, 0.9242, 0.0, 0.9141, 0.0, 0.4293, 0.0, 0.4343, 0.0, 0.06061, 0.0, 0.4293, 0.0, 0.06061, 0.0, 0.06566, 0.0, 0.4293, 0.0, 0.06566, 0.0, 0.07071, 0.0, 0.4242, 0.0, 0.4293, 0.0, 0.07071, 0.0, 0.4242, 0.0, 0.07071, 0.0, 0.07576, 0.0, 0.4192, 0.0, 0.4242, 0.0, 0.07576, 0.0, 0.4192, 0.0, 0.07576, 0.0, 0.08081, 0.0, 0.4141, 0.0, 0.4192, 0.0, 0.08081, 0.0, 0.4141, 0.0, 0.08081, 0.0, 0.08586, 0.0, 0.4091, 0.0, 0.4141, 0.0, 0.08586, 0.0, 0.4091, 0.0, 0.08586, 0.0, 0.09091, 0.0, 0.404, 0.0, 0.4091, 0.0, 0.09091, 0.0, 0.404, 0.0, 0.09091, 0.0, 0.09596, 0.0, 0.399, 0.0, 0.404, 0.0, 0.09596, 0.0, 0.3939, 0.0, 0.399, 0.0, 0.09596, 0.0, 0.3939, 0.0, 0.09596, 0.0, 0.101, 0.0, 0.3889, 0.0, 0.3939, 0.0, 0.101, 0.0, 0.3889, 0.0, 0.101, 0.0, 0.1061, 0.0, 0.3838, 0.0, 0.3889, 0.0, 0.1061, 0.0, 0.3838, 0.0, 0.1061, 0.0, 0.1111, 0.0, 0.3788, 0.0, 0.3838, 0.0, 0.1111, 0.0, 0.3737, 0.0, 0.3788, 0.0, 0.1111, 0.0, 0.3737, 0.0, 0.1111, 0.0, 0.1162, 0.0, 0.3687, 0.0, 0.3737, 0.0, 0.1162, 0.0, 0.3687, 0.0, 0.1162, 0.0, 0.1212, 0.0, 0.3636, 0.0, 0.3687, 0.0, 0.1212, 0.0, 0.3586, 0.0, 0.3636, 0.0, 0.1212, 0.0, 0.3586, 0.0, 0.1212, 0.0, 0.1263, 0.0, 0.3535, 0.0, 0.3586, 0.0, 0.1263, 0.0, 0.3485, 0.0, 0.3535, 0.0, 0.1263, 0.0, 0.3485, 0.0, 0.1263, 0.0, 0.1313, 0.0, 0.3434, 0.0, 0.3485, 0.0, 0.1313, 0.0, 0.3434, 0.0, 0.1313, 0.0, 0.1364, 0.0, 0.3384, 0.0, 0.3434, 0.0, 0.1364, 0.0, 0.0, 0.0, 0.9798, 0.0, 0.9949, 0.0, 0.9949, 0.0, 0.9798, 0.0, 0.9848, 0.0, 0.9949, 0.0, 0.9848, 0.0, 0.9899, 0.0, 0.3384, 0.0, 0.1364, 0.0, 0.1414, 0.0, 0.3333, 0.0, 0.3384, 0.0, 0.1414, 0.0, 0.3333, 0.0, 0.1414, 0.0, 0.1465, 0.0, 0.3283, 0.0, 0.3333, 0.0, 0.1465, 0.0, 0.3283, 0.0, 0.1465, 0.0, 0.1515, 0.0, 0.3283, 0.0, 0.1515, 0.0, 0.1566, 0.0, 0.3232, 0.0, 0.3283, 0.0, 0.1566, 0.0, 0.3232, 0.0, 0.1566, 0.0, 0.1616, 0.0, 0.3182, 0.0, 0.3232, 0.0, 0.1616, 0.0, 0.3182, 0.0, 0.1616, 0.0, 0.1667, 0.0, 0.3131, 0.0, 0.3182, 0.0, 0.1667, 0.0, 0.3131, 0.0, 0.1667, 0.0, 0.1717, 0.0, 0.3081, 0.0, 0.3131, 0.0, 0.1717, 0.0, 0.3081, 0.0, 0.1717, 0.0, 0.1768, 0.0, 0.303, 0.0, 0.3081, 0.0, 0.1768, 0.0, 0.303, 0.0, 0.1768, 0.0, 0.1818, 0.0, 0.303, 0.0, 0.1818, 0.0, 0.1869, 0.0, 0.298, 0.0, 0.303, 0.0, 0.1869, 0.0, 0.298, 0.0, 0.1869, 0.0, 0.1919, 0.0, 0.2929, 0.0, 0.298, 0.0, 0.1919, 0.0, 0.2929, 0.0, 0.1919, 0.0, 0.197, 0.0, 0.2879, 0.0, 0.2929, 0.0, 0.197, 0.0, 0.2879, 0.0, 0.197, 0.0, 0.202, 0.0, 0.2879, 0.0, 0.202, 0.0, 0.2071, 0.0, 0.2828, 0.0, 0.2879, 0.0, 0.2071, 0.0, 0.2828, 0.0, 0.2071, 0.0, 0.2121, 0.0, 0.2778, 0.0, 0.2828, 0.0, 0.2121, 0.0, 0.2778, 0.0, 0.2121, 0.0, 0.2172, 0.0, 0.2727, 0.0, 0.2778, 0.0, 0.2172, 0.0, 0.2727, 0.0, 0.2172, 0.0, 0.2222, 0.0, 0.2677, 0.0, 0.2727, 0.0, 0.2222, 0.0, 0.2677, 0.0, 0.2222, 0.0, 0.2273, 0.0, 0.2677, 0.0, 0.2273, 0.0, 0.2323, 0.0, 0.2626, 0.0, 0.2677, 0.0, 0.2323, 0.0, 0.2626, 0.0, 0.2323, 0.0, 0.2374, 0.0, 0.2576, 0.0, 0.2626, 0.0, 0.2374, 0.0, 0.2576, 0.0, 0.2374, 0.0, 0.2424, 0.0, 0.2525, 0.0, 0.2576, 0.0, 0.2424, 0.0, 0.2525, 0.0, 0.2424, 0.0, 0.2475, 0.0, 0.0, 0.0, 0.9949, 0.0, 1.0, 0.0, 0.0, 1.0, 0.005025, 1.0, 0.005025, 0.0, 0.0, 0.0, 0.005025, 1.0, 0.01005, 1.0, 0.01005, 0.0, 0.005025, 0.0, 0.01005, 1.0, 0.01508, 1.0, 0.01508, 0.0, 0.01005, 0.0, 0.01508, 1.0, 0.0201, 1.0, 0.0201, 0.0, 0.01508, 0.0, 0.0201, 1.0, 0.02513, 1.0, 0.02513, 0.0, 0.0201, 0.0, 0.02513, 1.0, 0.03015, 1.0, 0.03015, 0.0, 0.02513, 0.0, 0.03015, 1.0, 0.03518, 1.0, 0.03518, 0.0, 0.03015, 0.0, 0.03518, 1.0, 0.0402, 1.0, 0.0402, 0.0, 0.03518, 0.0, 0.0402, 1.0, 0.04523, 1.0, 0.04523, 0.0, 0.0402, 0.0, 0.04523, 1.0, 0.05025, 1.0, 0.05025, 0.0, 0.04523, 0.0, 0.05025, 1.0, 0.05528, 1.0, 0.05528, 0.0, 0.05025, 0.0, 0.05528, 1.0, 0.0603, 1.0, 0.0603, 0.0, 0.05528, 0.0, 0.0603, 1.0, 0.06533, 1.0, 0.06533, 0.0, 0.0603, 0.0, 0.06533, 1.0, 0.07035, 1.0, 0.07035, 0.0, 0.06533, 0.0, 0.07035, 1.0, 0.07538, 1.0, 0.07538, 0.0, 0.07035, 0.0, 0.07538, 1.0, 0.0804, 1.0, 0.0804, 0.0, 0.07538, 0.0, 0.0804, 1.0, 0.08543, 1.0, 0.08543, 0.0, 0.0804, 0.0, 0.08543, 1.0, 0.09045, 1.0, 0.09045, 0.0, 0.08543, 0.0, 0.09045, 1.0, 0.09548, 1.0, 0.09548, 0.0, 0.09045, 0.0, 0.09548, 1.0, 0.1005, 1.0, 0.1005, 0.0, 0.09548, 0.0, 0.1005, 1.0, 0.1055, 1.0, 0.1055, 0.0, 0.1005, 0.0, 0.1055, 1.0, 0.1106, 1.0, 0.1106, 0.0, 0.1055, 0.0, 0.1106, 1.0, 0.1156, 1.0, 0.1156, 0.0, 0.1106, 0.0, 0.1156, 1.0, 0.1206, 1.0, 0.1206, 0.0, 0.1156, 0.0, 0.1206, 1.0, 0.1256, 1.0, 0.1256, 0.0, 0.1206, 0.0, 0.1256, 1.0, 0.1307, 1.0, 0.1307, 0.0, 0.1256, 0.0, 0.1307, 1.0, 0.1357, 1.0, 0.1357, 0.0, 0.1307, 0.0, 0.1357, 1.0, 0.1407, 1.0, 0.1407, 0.0, 0.1357, 0.0, 0.1407, 1.0, 0.1457, 1.0, 0.1457, 0.0, 0.1407, 0.0, 0.1457, 1.0, 0.1508, 1.0, 0.1508, 0.0, 0.1457, 0.0, 0.1508, 1.0, 0.1558, 1.0, 0.1558, 0.0, 0.1508, 0.0, 0.1558, 1.0, 0.1608, 1.0, 0.1608, 0.0, 0.1558, 0.0, 0.1608, 1.0, 0.1658, 1.0, 0.1658, 0.0, 0.1608, 0.0, 0.1658, 1.0, 0.1709, 1.0, 0.1709, 0.0, 0.1658, 0.0, 0.1709, 1.0, 0.1759, 1.0, 0.1759, 0.0, 0.1709, 0.0, 0.1759, 1.0, 0.1809, 1.0, 0.1809, 0.0, 0.1759, 0.0, 0.1809, 1.0, 0.1859, 1.0, 0.1859, 0.0, 0.1809, 0.0, 0.1859, 1.0, 0.191, 1.0, 0.191, 0.0, 0.1859, 0.0, 0.191, 1.0, 0.196, 1.0, 0.196, 0.0, 0.191, 0.0, 0.196, 1.0, 0.201, 1.0, 0.201, 0.0, 0.196, 0.0, 0.201, 1.0, 0.206, 1.0, 0.206, 0.0, 0.201, 0.0, 0.206, 1.0, 0.2111, 1.0, 0.2111, 0.0, 0.206, 0.0, 0.2111, 1.0, 0.2161, 1.0, 0.2161, 0.0, 0.2111, 0.0, 0.2161, 1.0, 0.2211, 1.0, 0.2211, 0.0, 0.2161, 0.0, 0.2211, 1.0, 0.2261, 1.0, 0.2261, 0.0, 0.2211, 0.0, 0.2261, 1.0, 0.2312, 1.0, 0.2312, 0.0, 0.2261, 0.0, 0.2312, 1.0, 0.2362, 1.0, 0.2362, 0.0, 0.2312, 0.0, 0.2362, 1.0, 0.2412, 1.0, 0.2412, 0.0, 0.2362, 0.0, 0.2412, 1.0, 0.2462, 1.0, 0.2462, 0.0, 0.2412, 0.0, 0.2462, 1.0, 0.2513, 1.0, 0.2513, 0.0, 0.2462, 0.0, 0.2513, 1.0, 0.2563, 1.0, 0.2563, 0.0, 0.2513, 0.0, 0.2563, 1.0, 0.2613, 1.0, 0.2613, 0.0, 0.2563, 0.0, 0.2613, 1.0, 0.2663, 1.0, 0.2663, 0.0, 0.2613, 0.0, 0.2663, 1.0, 0.2714, 1.0, 0.2714, 0.0, 0.2663, 0.0, 0.2714, 1.0, 0.2764, 1.0, 0.2764, 0.0, 0.2714, 0.0, 0.2764, 1.0, 0.2814, 1.0, 0.2814, 0.0, 0.2764, 0.0, 0.2814, 1.0, 0.2864, 1.0, 0.2864, 0.0, 0.2814, 0.0, 0.2864, 1.0, 0.2915, 1.0, 0.2915, 0.0, 0.2864, 0.0, 0.2915, 1.0, 0.2965, 1.0, 0.2965, 0.0, 0.2915, 0.0, 0.2965, 1.0, 0.3015, 1.0, 0.3015, 0.0, 0.2965, 0.0, 0.3015, 1.0, 0.3065, 1.0, 0.3065, 0.0, 0.3015, 0.0, 0.3065, 1.0, 0.3116, 1.0, 0.3116, 0.0, 0.3065, 0.0, 0.3116, 1.0, 0.3166, 1.0, 0.3166, 0.0, 0.3116, 0.0, 0.3166, 1.0, 0.3216, 1.0, 0.3216, 0.0, 0.3166, 0.0, 0.3216, 1.0, 0.3266, 1.0, 0.3266, 0.0, 0.3216, 0.0, 0.3266, 1.0, 0.3317, 1.0, 0.3317, 0.0, 0.3266, 0.0, 0.3317, 1.0, 0.3367, 1.0, 0.3367, 0.0, 0.3317, 0.0, 0.3367, 1.0, 0.3417, 1.0, 0.3417, 0.0, 0.3367, 0.0, 0.3417, 1.0, 0.3467, 1.0, 0.3467, 0.0, 0.3417, 0.0, 0.3467, 1.0, 0.3518, 1.0, 0.3518, 0.0, 0.3467, 0.0, 0.3518, 1.0, 0.3568, 1.0, 0.3568, 0.0, 0.3518, 0.0, 0.3568, 1.0, 0.3618, 1.0, 0.3618, 0.0, 0.3568, 0.0, 0.3618, 1.0, 0.3668, 1.0, 0.3668, 0.0, 0.3618, 0.0, 0.3668, 1.0, 0.3719, 1.0, 0.3719, 0.0, 0.3668, 0.0, 0.3719, 1.0, 0.3769, 1.0, 0.3769, 0.0, 0.3719, 0.0, 0.3769, 1.0, 0.3819, 1.0, 0.3819, 0.0, 0.3769, 0.0, 0.3819, 1.0, 0.3869, 1.0, 0.3869, 0.0, 0.3819, 0.0, 0.3869, 1.0, 0.392, 1.0, 0.392, 0.0, 0.3869, 0.0, 0.392, 1.0, 0.397, 1.0, 0.397, 0.0, 0.392, 0.0, 0.397, 1.0, 0.402, 1.0, 0.402, 0.0, 0.397, 0.0, 0.402, 1.0, 0.407, 1.0, 0.407, 0.0, 0.402, 0.0, 0.407, 1.0, 0.4121, 1.0, 0.4121, 0.0, 0.407, 0.0, 0.4121, 1.0, 0.4171, 1.0, 0.4171, 0.0, 0.4121, 0.0, 0.4171, 1.0, 0.4221, 1.0, 0.4221, 0.0, 0.4171, 0.0, 0.4221, 1.0, 0.4271, 1.0, 0.4271, 0.0, 0.4221, 0.0, 0.4271, 1.0, 0.4322, 1.0, 0.4322, 0.0, 0.4271, 0.0, 0.4322, 1.0, 0.4372, 1.0, 0.4372, 0.0, 0.4322, 0.0, 0.4372, 1.0, 0.4422, 1.0, 0.4422, 0.0, 0.4372, 0.0, 0.4422, 1.0, 0.4472, 1.0, 0.4472, 0.0, 0.4422, 0.0, 0.4472, 1.0, 0.4523, 1.0, 0.4523, 0.0, 0.4472, 0.0, 0.4523, 1.0, 0.4573, 1.0, 0.4573, 0.0, 0.4523, 0.0, 0.4573, 1.0, 0.4623, 1.0, 0.4623, 0.0, 0.4573, 0.0, 0.4623, 1.0, 0.4673, 1.0, 0.4673, 0.0, 0.4623, 0.0, 0.4673, 1.0, 0.4724, 1.0, 0.4724, 0.0, 0.4673, 0.0, 0.4724, 1.0, 0.4774, 1.0, 0.4774, 0.0, 0.4724, 0.0, 0.4774, 1.0, 0.4824, 1.0, 0.4824, 0.0, 0.4774, 0.0, 0.4824, 1.0, 0.4874, 1.0, 0.4874, 0.0, 0.4824, 0.0, 0.4874, 1.0, 0.4925, 1.0, 0.4925, 0.0, 0.4874, 0.0, 0.4925, 1.0, 0.4975, 1.0, 0.4975, 0.0, 0.4925, 0.0, 0.4975, 1.0, 0.5025, 1.0, 0.5025, 0.0, 0.4975, 0.0, 0.5025, 1.0, 0.5075, 1.0, 0.5075, 0.0, 0.5025, 0.0, 0.5075, 1.0, 0.5126, 1.0, 0.5126, 0.0, 0.5075, 0.0, 0.5126, 1.0, 0.5176, 1.0, 0.5176, 0.0, 0.5126, 0.0, 0.5176, 1.0, 0.5226, 1.0, 0.5226, 0.0, 0.5176, 0.0, 0.5226, 1.0, 0.5276, 1.0, 0.5276, 0.0, 0.5226, 0.0, 0.5276, 1.0, 0.5327, 1.0, 0.5327, 0.0, 0.5276, 0.0, 0.5327, 1.0, 0.5377, 1.0, 0.5377, 0.0, 0.5327, 0.0, 0.5377, 1.0, 0.5427, 1.0, 0.5427, 0.0, 0.5377, 0.0, 0.5427, 1.0, 0.5477, 1.0, 0.5477, 0.0, 0.5427, 0.0, 0.5477, 1.0, 0.5528, 1.0, 0.5528, 0.0, 0.5477, 0.0, 0.5528, 1.0, 0.5578, 1.0, 0.5578, 0.0, 0.5528, 0.0, 0.5578, 1.0, 0.5628, 1.0, 0.5628, 0.0, 0.5578, 0.0, 0.5628, 1.0, 0.5678, 1.0, 0.5678, 0.0, 0.5628, 0.0, 0.5678, 1.0, 0.5729, 1.0, 0.5729, 0.0, 0.5678, 0.0, 0.5729, 1.0, 0.5779, 1.0, 0.5779, 0.0, 0.5729, 0.0, 0.5779, 1.0, 0.5829, 1.0, 0.5829, 0.0, 0.5779, 0.0, 0.5829, 1.0, 0.5879, 1.0, 0.5879, 0.0, 0.5829, 0.0, 0.5879, 1.0, 0.593, 1.0, 0.593, 0.0, 0.5879, 0.0, 0.593, 1.0, 0.598, 1.0, 0.598, 0.0, 0.593, 0.0, 0.598, 1.0, 0.603, 1.0, 0.603, 0.0, 0.598, 0.0, 0.603, 1.0, 0.608, 1.0, 0.608, 0.0, 0.603, 0.0, 0.608, 1.0, 0.6131, 1.0, 0.6131, 0.0, 0.608, 0.0, 0.6131, 1.0, 0.6181, 1.0, 0.6181, 0.0, 0.6131, 0.0, 0.6181, 1.0, 0.6231, 1.0, 0.6231, 0.0, 0.6181, 0.0, 0.6231, 1.0, 0.6281, 1.0, 0.6281, 0.0, 0.6231, 0.0, 0.6281, 1.0, 0.6332, 1.0, 0.6332, 0.0, 0.6281, 0.0, 0.6332, 1.0, 0.6382, 1.0, 0.6382, 0.0, 0.6332, 0.0, 0.6382, 1.0, 0.6432, 1.0, 0.6432, 0.0, 0.6382, 0.0, 0.6432, 1.0, 0.6482, 1.0, 0.6482, 0.0, 0.6432, 0.0, 0.6482, 1.0, 0.6533, 1.0, 0.6533, 0.0, 0.6482, 0.0, 0.6533, 1.0, 0.6583, 1.0, 0.6583, 0.0, 0.6533, 0.0, 0.6583, 1.0, 0.6633, 1.0, 0.6633, 0.0, 0.6583, 0.0, 0.6633, 1.0, 0.6683, 1.0, 0.6683, 0.0, 0.6633, 0.0, 0.6683, 1.0, 0.6734, 1.0, 0.6734, 0.0, 0.6683, 0.0, 0.6734, 1.0, 0.6784, 1.0, 0.6784, 0.0, 0.6734, 0.0, 0.6784, 1.0, 0.6834, 1.0, 0.6834, 0.0, 0.6784, 0.0, 0.6834, 1.0, 0.6884, 1.0, 0.6884, 0.0, 0.6834, 0.0, 0.6884, 1.0, 0.6935, 1.0, 0.6935, 0.0, 0.6884, 0.0, 0.6935, 1.0, 0.6985, 1.0, 0.6985, 0.0, 0.6935, 0.0, 0.6985, 1.0, 0.7035, 1.0, 0.7035, 0.0, 0.6985, 0.0, 0.7035, 1.0, 0.7085, 1.0, 0.7085, 0.0, 0.7035, 0.0, 0.7085, 1.0, 0.7136, 1.0, 0.7136, 0.0, 0.7085, 0.0, 0.7136, 1.0, 0.7186, 1.0, 0.7186, 0.0, 0.7136, 0.0, 0.7186, 1.0, 0.7236, 1.0, 0.7236, 0.0, 0.7186, 0.0, 0.7236, 1.0, 0.7286, 1.0, 0.7286, 0.0, 0.7236, 0.0, 0.7286, 1.0, 0.7337, 1.0, 0.7337, 0.0, 0.7286, 0.0, 0.7337, 1.0, 0.7387, 1.0, 0.7387, 0.0, 0.7337, 0.0, 0.7387, 1.0, 0.7437, 1.0, 0.7437, 0.0, 0.7387, 0.0, 0.7437, 1.0, 0.7487, 1.0, 0.7487, 0.0, 0.7437, 0.0, 0.7487, 1.0, 0.7538, 1.0, 0.7538, 0.0, 0.7487, 0.0, 0.7538, 1.0, 0.7588, 1.0, 0.7588, 0.0, 0.7538, 0.0, 0.7588, 1.0, 0.7638, 1.0, 0.7638, 0.0, 0.7588, 0.0, 0.7638, 1.0, 0.7688, 1.0, 0.7688, 0.0, 0.7638, 0.0, 0.7688, 1.0, 0.7739, 1.0, 0.7739, 0.0, 0.7688, 0.0, 0.7739, 1.0, 0.7789, 1.0, 0.7789, 0.0, 0.7739, 0.0, 0.7789, 1.0, 0.7839, 1.0, 0.7839, 0.0, 0.7789, 0.0, 0.7839, 1.0, 0.7889, 1.0, 0.7889, 0.0, 0.7839, 0.0, 0.7889, 1.0, 0.794, 1.0, 0.794, 0.0, 0.7889, 0.0, 0.794, 1.0, 0.799, 1.0, 0.799, 0.0, 0.794, 0.0, 0.799, 1.0, 0.804, 1.0, 0.804, 0.0, 0.799, 0.0, 0.804, 1.0, 0.809, 1.0, 0.809, 0.0, 0.804, 0.0, 0.809, 1.0, 0.8141, 1.0, 0.8141, 0.0, 0.809, 0.0, 0.8141, 1.0, 0.8191, 1.0, 0.8191, 0.0, 0.8141, 0.0, 0.8191, 1.0, 0.8241, 1.0, 0.8241, 0.0, 0.8191, 0.0, 0.8241, 1.0, 0.8291, 1.0, 0.8291, 0.0, 0.8241, 0.0, 0.8291, 1.0, 0.8342, 1.0, 0.8342, 0.0, 0.8291, 0.0, 0.8342, 1.0, 0.8392, 1.0, 0.8392, 0.0, 0.8342, 0.0, 0.8392, 1.0, 0.8442, 1.0, 0.8442, 0.0, 0.8392, 0.0, 0.8442, 1.0, 0.8492, 1.0, 0.8492, 0.0, 0.8442, 0.0, 0.8492, 1.0, 0.8543, 1.0, 0.8543, 0.0, 0.8492, 0.0, 0.8543, 1.0, 0.8593, 1.0, 0.8593, 0.0, 0.8543, 0.0, 0.8593, 1.0, 0.8643, 1.0, 0.8643, 0.0, 0.8593, 0.0, 0.8643, 1.0, 0.8693, 1.0, 0.8693, 0.0, 0.8643, 0.0, 0.8693, 1.0, 0.8744, 1.0, 0.8744, 0.0, 0.8693, 0.0, 0.8744, 1.0, 0.8794, 1.0, 0.8794, 0.0, 0.8744, 0.0, 0.8794, 1.0, 0.8844, 1.0, 0.8844, 0.0, 0.8794, 0.0, 0.8844, 1.0, 0.8894, 1.0, 0.8894, 0.0, 0.8844, 0.0, 0.8894, 1.0, 0.8945, 1.0, 0.8945, 0.0, 0.8894, 0.0, 0.8945, 1.0, 0.8995, 1.0, 0.8995, 0.0, 0.8945, 0.0, 0.8995, 1.0, 0.9045, 1.0, 0.9045, 0.0, 0.8995, 0.0, 0.9045, 1.0, 0.9095, 1.0, 0.9095, 0.0, 0.9045, 0.0, 0.9095, 1.0, 0.9146, 1.0, 0.9146, 0.0, 0.9095, 0.0, 0.9146, 1.0, 0.9196, 1.0, 0.9196, 0.0, 0.9146, 0.0, 0.9196, 1.0, 0.9246, 1.0, 0.9246, 0.0, 0.9196, 0.0, 0.9246, 1.0, 0.9296, 1.0, 0.9296, 0.0, 0.9246, 0.0, 0.9296, 1.0, 0.9347, 1.0, 0.9347, 0.0, 0.9296, 0.0, 0.9347, 1.0, 0.9397, 1.0, 0.9397, 0.0, 0.9347, 0.0, 0.9397, 1.0, 0.9447, 1.0, 0.9447, 0.0, 0.9397, 0.0, 0.9447, 1.0, 0.9497, 1.0, 0.9497, 0.0, 0.9447, 0.0, 0.9497, 1.0, 0.9548, 1.0, 0.9548, 0.0, 0.9497, 0.0, 0.9548, 1.0, 0.9598, 1.0, 0.9598, 0.0, 0.9548, 0.0, 0.9598, 1.0, 0.9648, 1.0, 0.9648, 0.0, 0.9598, 0.0, 0.9648, 1.0, 0.9698, 1.0, 0.9698, 0.0, 0.9648, 0.0, 0.9698, 1.0, 0.9749, 1.0, 0.9749, 0.0, 0.9698, 0.0, 0.9749, 1.0, 0.9799, 1.0, 0.9799, 0.0, 0.9749, 0.0, 0.9799, 1.0, 0.9849, 1.0, 0.9849, 0.0, 0.9799, 0.0, 0.9849, 1.0, 0.9899, 1.0, 0.9899, 0.0, 0.9849, 0.0, 0.9899, 1.0, 0.995, 1.0, 0.995, 0.0, 0.9899, 0.0, 0.995, 1.0, 1.0, 1.0, 1.0, 0.0, 0.995, 0.0])
me_text.materials.append(mat_material_001)
me_text.update()
me_cube_001 = bpy.data.meshes.new('Cube.001')
me_cube_001.from_pydata([(-1.0, -1.0, -1.0), (-1.0, -1.0, 1.0), (-1.0, 1.0, -1.0), (-1.0, 1.0, 1.0), (1.0, -1.0, -1.0), (1.0, -1.0, 1.0), (1.0, 1.0, -1.0), (1.0, 1.0, 1.0)], [], [(0, 1, 3, 2), (2, 3, 7, 6), (6, 7, 5, 4), (4, 5, 1, 0), (2, 6, 4, 0), (7, 3, 1, 5)])
_uv = me_cube_001.uv_layers.new(name='UVMap')
_uv.uv.foreach_set('vector', [0.375, 0.0, 0.625, 0.0, 0.625, 0.25, 0.375, 0.25, 0.375, 0.25, 0.625, 0.25, 0.625, 0.5, 0.375, 0.5, 0.375, 0.5, 0.625, 0.5, 0.625, 0.75, 0.375, 0.75, 0.375, 0.75, 0.625, 0.75, 0.625, 1.0, 0.375, 1.0, 0.125, 0.5, 0.375, 0.5, 0.375, 0.75, 0.125, 0.75, 0.625, 0.5, 0.875, 0.5, 0.875, 0.75, 0.625, 0.75])
me_cube_001.update()

# ---- objects
ob_cube = bpy.data.objects.new('Cube', me_cube)
ob_light = bpy.data.objects.new('Light', light_light)
ob_camera = bpy.data.objects.new('Camera', cam_camera)
ob_text = bpy.data.objects.new('Text', me_text)
ob_cube_001 = bpy.data.objects.new('Cube.001', me_cube_001)

# ---- transforms, parenting, visibility, modifiers, constraints
ob_cube.location = (0.0, 0.09, 0.0)
ob_cube.rotation_euler = (5.578, 0.0, 0.0)
ob_cube.lock_rotations_4d = False
ob_cube.empty_display_type = 'ARROWS'
ob_cube.lineart.crease_threshold = 0.0
_m = ob_cube.modifiers.new('Mirror', 'MIRROR')
_m.use_axis = (True, False, True)
_m = ob_cube.modifiers.new('Bevel', 'BEVEL')
_m.width = 0.02
_m.width_pct = 0.02
_m = ob_cube.modifiers.new('Auto Smooth', 'NODES')
_m.node_group = ng_auto_smooth
_gi = [s.identifier for s in ng_auto_smooth.interface.items_tree if s.item_type == 'SOCKET' and s.in_out == 'INPUT']
_m[_gi[1]] = 0.5236  # Angle
ob_light.location = (2.668, -2.139, 3.411)
ob_light.rotation_euler = (0.6503, 0.05522, 1.866)
ob_light.lock_rotations_4d = False
ob_light.empty_display_type = 'ARROWS'
ob_light.color = (0.0, 0.0, 0.0, 0.0)
ob_light.lineart.crease_threshold = 0.0
ob_camera.location = (0.0, -4.075, 1.121)
ob_camera.rotation_euler = (1.571, 0.0, 0.0)
ob_camera.scale = (6.436, 6.436, 6.436)
ob_camera.lock_rotations_4d = False
ob_camera.empty_display_type = 'ARROWS'
ob_camera.color = (0.0, 0.0, 0.0, 0.0)
ob_camera.display_type = 'WIRE'
ob_camera.lineart.crease_threshold = 0.0
ob_text.location = (-0.3261, 0.834, 2.559)
ob_text.rotation_euler = (1.876, 0.2681, -1.586)
ob_text.scale = (2.334, 2.334, 2.334)
_m = ob_text.modifiers.new('Boolean', 'BOOLEAN')
_m.show_render = False
_m.object = ob_cube_001
_m.operation = 'INTERSECT'
ob_cube_001.location = (-0.1385, 1.347, 0.8157)
ob_cube_001.hide_viewport = True
ob_cube_001.hide_render = True
ob_cube_001.display_type = 'WIRE'
ob_cube_001.show_wire = True
ob_cube_001.display.show_shadows = False

# ---- collection membership
col_collection.objects.link(ob_cube)
col_collection.objects.link(ob_light)
col_collection.objects.link(ob_camera)
col_collection.objects.link(ob_text)
col_collection.objects.link(ob_cube_001)

# ---- scene / render settings (as saved in the file)
scene.camera = ob_camera
scene.frame_start = 1; scene.frame_end = 70; scene.frame_set(12)
scene.render.engine = 'CYCLES'
scene.render.resolution_x = 300
scene.render.resolution_y = 600
scene.render.fps = 60
scene.render.film_transparent = True
scene.cycles.sampling_pattern = 'TABULATED_SOBOL'
scene.cycles.use_light_tree = False
scene.cycles.glossy_bounces = 12
scene.cycles.transparent_max_bounces = 12
scene.cycles.film_transparent_glass = True
scene.eevee.use_gtao = True
scene.eevee.use_raytracing = True
scene.view_settings.view_transform = 'Filmic'
bpy.context.view_layer.update()
